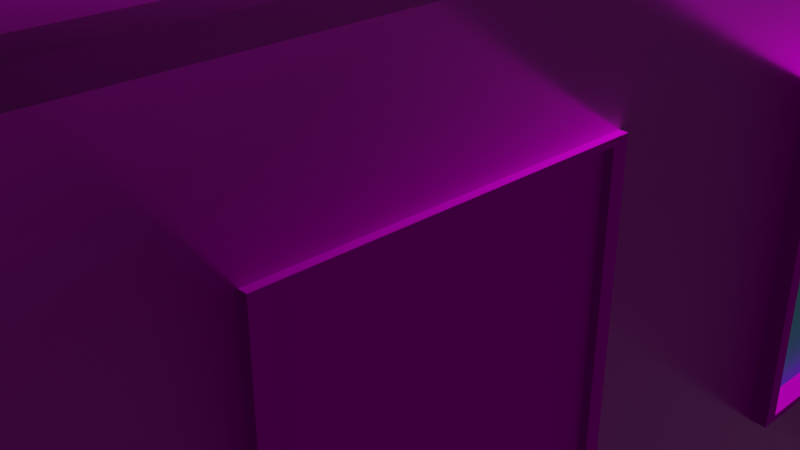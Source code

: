 # Source: trailer.blend  (saved by Blender 2.82.7; exported with 4.5.12 LTS)
import bpy
from mathutils import Matrix  # noqa: F401  (used for matrix-valued properties, if any)

bpy.ops.wm.read_factory_settings(use_empty=True)
scene = bpy.context.scene
scene.name = 'Scene'

# ---- collections
col_collection = bpy.data.collections.new('Collection'); scene.collection.children.link(col_collection)

# ---- images (referenced by path relative to the original .blend; pixels are not part of the script)
import os
ASSET_DIR = os.environ.get("B2B_ASSET_DIR", "")  # directory of the original .blend (textures are referenced by path, not embedded)
HERE = os.path.dirname(os.path.abspath(__file__))  # packed textures are extracted next to this script under _unpacked/

def load_image(name, relpath, width, height, colorspace="sRGB"):
    """Load a texture the original file referenced (path relative to the .blend, or extracted next to this script)."""
    p = next((c for c in (os.path.join(HERE, relpath), os.path.join(ASSET_DIR, relpath)) if relpath and os.path.exists(c)), "")
    if p:
        img = bpy.data.images.load(p, check_existing=True)
        img.name = name
    else:  # same state as the original file: an image datablock whose file is absent (Cycles renders it pink)
        img = bpy.data.images.new(name, width, height)
        img.source = "FILE"
        img.filepath = "//" + (relpath or name)
    img.colorspace_settings.name = colorspace
    return img
img_metal014_1k_color_jpg = load_image('Metal014_1K_Color.jpg', 'Textures/Metal014/Metal014_1K_Color.jpg', 1024, 1024, 'sRGB')
img_metal014_1k_metalness_jpg = load_image('Metal014_1K_Metalness.jpg', 'Textures/Metal014/Metal014_1K_Metalness.jpg', 1024, 1024, 'Non-Color')
img_metal014_1k_roughness_jpg = load_image('Metal014_1K_Roughness.jpg', 'Textures/Metal014/Metal014_1K_Roughness.jpg', 1024, 1024, 'Non-Color')
img_metal014_1k_normalgl_jpg = load_image('Metal014_1K_NormalGL.jpg', 'Textures/Metal014/Metal014_1K_NormalGL.jpg', 1024, 1024, 'Non-Color')
img_metal014_1k_displacement_jpg = load_image('Metal014_1K_Displacement.jpg', 'Textures/Metal014/Metal014_1K_Displacement.jpg', 1024, 1024, 'Non-Color')
img_wood060_1k_color_jpg = load_image('Wood060_1K_Color.jpg', 'Textures/Wood060/Wood060_1K_Color.jpg', 1024, 1024, 'sRGB')
img_wood060_1k_ambientocclusion_jpg = load_image('Wood060_1K_AmbientOcclusion.jpg', 'Textures/Wood060/Wood060_1K_AmbientOcclusion.jpg', 1024, 1024, 'sRGB')
img_wood060_1k_normalgl_jpg = load_image('Wood060_1K_NormalGL.jpg', 'Textures/Wood060/Wood060_1K_NormalGL.jpg', 1024, 1024, 'Non-Color')
img_wood060_1k_roughness_jpg = load_image('Wood060_1K_Roughness.jpg', 'Textures/Wood060/Wood060_1K_Roughness.jpg', 1024, 1024, 'Non-Color')
img_wood060_1k_displacement_jpg = load_image('Wood060_1K_Displacement.jpg', 'Textures/Wood060/Wood060_1K_Displacement.jpg', 1024, 1024, 'Non-Color')

# ---- materials (node trees are filled in below, after node groups)
mat_metal = bpy.data.materials.new('Metal')
mat_metal.alpha_threshold = 0.0
mat_metal.use_transparent_shadow = False
mat_metal.line_color = (0.0, 0.0, 0.0, 1.0)
mat_dark_metal = bpy.data.materials.new('Dark Metal')
mat_dark_metal.alpha_threshold = 0.0
mat_dark_metal.use_transparent_shadow = False
mat_dark_metal.line_color = (0.0, 0.0, 0.0, 1.0)
mat_wood = bpy.data.materials.new('Wood')
mat_wood.use_transparent_shadow = False
mat_glass = bpy.data.materials.new('Glass')
mat_glass.use_transparent_shadow = False
mat_rubber = bpy.data.materials.new('Rubber')
mat_rubber.use_transparent_shadow = False

# ---- material node trees
mat_metal.use_nodes = True; mat_metal.node_tree.nodes.clear()
_N = mat_metal.node_tree.nodes; _L = mat_metal.node_tree.links
n0 = _N.new('ShaderNodeBsdfPrincipled'); n0.name = 'Principled BSDF'; n0.location = (10, 300)
n0.distribution = 'GGX'
n0.subsurface_method = 'BURLEY'
n0.inputs[3].default_value = 1.45
n0.inputs[27].default_value = (0.0, 0.0, 0.0, 1.0)
n0.inputs[28].default_value = 1.0
n1 = _N.new('ShaderNodeTexImage'); n1.name = 'Image Texture'; n1.location = (-533, 484)
n1.image = img_metal014_1k_color_jpg
n2 = _N.new('ShaderNodeHueSaturation'); n2.name = 'Hue Saturation Value'; n2.location = (-211, 409)
n3 = _N.new('ShaderNodeTexImage'); n3.name = 'Image Texture.002'; n3.location = (-528, 209)
n3.image = img_metal014_1k_metalness_jpg
n4 = _N.new('ShaderNodeTexImage'); n4.name = 'Image Texture.001'; n4.location = (-531, -51)
n4.image = img_metal014_1k_roughness_jpg
n5 = _N.new('ShaderNodeNormalMap'); n5.name = 'Normal Map'; n5.location = (-213, -314)
n6 = _N.new('ShaderNodeTexImage'); n6.name = 'Image Texture.003'; n6.location = (-531, -327)
n6.image = img_metal014_1k_normalgl_jpg
n7 = _N.new('ShaderNodeOutputMaterial'); n7.name = 'Material Output'; n7.location = (856, 285)
n8 = _N.new('ShaderNodeTexImage'); n8.name = 'Image Texture.004'; n8.location = (280, 194)
n8.image = img_metal014_1k_displacement_jpg
n9 = _N.new('ShaderNodeDisplacement'); n9.name = 'Displacement'; n9.location = (598, 204)
n9.inputs[2].default_value = 1.0
_L.new(n0.outputs[0], n7.inputs[0])
_L.new(n1.outputs[0], n2.inputs[4])
_L.new(n2.outputs[0], n0.inputs[0])
_L.new(n4.outputs[0], n0.inputs[2])
_L.new(n3.outputs[0], n0.inputs[1])
_L.new(n6.outputs[0], n5.inputs[1])
_L.new(n5.outputs[0], n0.inputs[5])
_L.new(n8.outputs[0], n9.inputs[0])
_L.new(n9.outputs[0], n7.inputs[2])
n7.is_active_output = True
mat_dark_metal.use_nodes = True; mat_dark_metal.node_tree.nodes.clear()
_N = mat_dark_metal.node_tree.nodes; _L = mat_dark_metal.node_tree.links
n0 = _N.new('ShaderNodeBsdfPrincipled'); n0.name = 'Principled BSDF'; n0.location = (10, 300)
n0.distribution = 'GGX'
n0.subsurface_method = 'BURLEY'
n0.inputs[3].default_value = 1.45
n0.inputs[27].default_value = (0.0, 0.0, 0.0, 1.0)
n0.inputs[28].default_value = 1.0
n1 = _N.new('ShaderNodeTexImage'); n1.name = 'Image Texture.002'; n1.location = (-528, 209)
n1.image = img_metal014_1k_metalness_jpg
n2 = _N.new('ShaderNodeTexImage'); n2.name = 'Image Texture.001'; n2.location = (-531, -51)
n2.image = img_metal014_1k_roughness_jpg
n3 = _N.new('ShaderNodeNormalMap'); n3.name = 'Normal Map'; n3.location = (-213, -314)
n4 = _N.new('ShaderNodeTexImage'); n4.name = 'Image Texture.003'; n4.location = (-531, -327)
n4.image = img_metal014_1k_normalgl_jpg
n5 = _N.new('ShaderNodeOutputMaterial'); n5.name = 'Material Output'; n5.location = (856, 285)
n6 = _N.new('ShaderNodeTexImage'); n6.name = 'Image Texture.004'; n6.location = (280, 194)
n6.image = img_metal014_1k_displacement_jpg
n7 = _N.new('ShaderNodeDisplacement'); n7.name = 'Displacement'; n7.location = (598, 204)
n7.inputs[2].default_value = 1.0
n8 = _N.new('ShaderNodeTexImage'); n8.name = 'Image Texture'; n8.location = (-783, 487)
n8.image = img_metal014_1k_color_jpg
n9 = _N.new('ShaderNodeBrightContrast'); n9.name = 'Bright/Contrast'; n9.location = (-450, 467)
n9.inputs[1].default_value = -0.5
_L.new(n0.outputs[0], n5.inputs[0])
_L.new(n2.outputs[0], n0.inputs[2])
_L.new(n1.outputs[0], n0.inputs[1])
_L.new(n4.outputs[0], n3.inputs[1])
_L.new(n3.outputs[0], n0.inputs[5])
_L.new(n6.outputs[0], n7.inputs[0])
_L.new(n7.outputs[0], n5.inputs[2])
_L.new(n8.outputs[0], n9.inputs[0])
_L.new(n9.outputs[0], n0.inputs[0])
n5.is_active_output = True
mat_wood.use_nodes = True; mat_wood.node_tree.nodes.clear()
_N = mat_wood.node_tree.nodes; _L = mat_wood.node_tree.links
n0 = _N.new('ShaderNodeBsdfPrincipled'); n0.name = 'Principled BSDF'; n0.location = (10, 300)
n0.distribution = 'GGX'
n0.subsurface_method = 'BURLEY'
n0.inputs[3].default_value = 1.45
n0.inputs[13].default_value = 0.0
n0.inputs[27].default_value = (0.0, 0.0, 0.0, 1.0)
n0.inputs[28].default_value = 1.0
n1 = _N.new('ShaderNodeTexImage'); n1.name = 'Image Texture'; n1.location = (-570, 690)
n1.image = img_wood060_1k_color_jpg
n2 = _N.new('ShaderNodeTexImage'); n2.name = 'Image Texture.002'; n2.location = (-581, 424)
n2.image = img_wood060_1k_ambientocclusion_jpg
n3 = _N.new('ShaderNodeMix'); n3.name = 'Mix'; n3.location = (-250, 689)
n3.data_type = 'RGBA'
n3.blend_type = 'MULTIPLY'
n3.inputs[0].default_value = 0.25
n4 = _N.new('ShaderNodeTexImage'); n4.name = 'Image Texture.003'; n4.location = (-578, -139)
n4.image = img_wood060_1k_normalgl_jpg
n5 = _N.new('ShaderNodeNormalMap'); n5.name = 'Normal Map'; n5.location = (-275, -100)
n6 = _N.new('ShaderNodeOutputMaterial'); n6.name = 'Material Output'; n6.location = (795, 306)
n7 = _N.new('ShaderNodeTexImage'); n7.name = 'Image Texture.001'; n7.location = (-570, 149)
n7.image = img_wood060_1k_roughness_jpg
n8 = _N.new('ShaderNodeDisplacement'); n8.name = 'Displacement'; n8.location = (578, 218)
n8.inputs[2].default_value = 1.0
n9 = _N.new('ShaderNodeTexImage'); n9.name = 'Image Texture.004'; n9.location = (297, 229)
n9.image = img_wood060_1k_displacement_jpg
_L.new(n0.outputs[0], n6.inputs[0])
_L.new(n1.outputs[0], n3.inputs[6])
_L.new(n7.outputs[0], n0.inputs[2])
_L.new(n3.outputs[2], n0.inputs[0])
_L.new(n2.outputs[0], n3.inputs[7])
_L.new(n4.outputs[0], n5.inputs[1])
_L.new(n5.outputs[0], n0.inputs[5])
_L.new(n9.outputs[0], n8.inputs[0])
_L.new(n8.outputs[0], n6.inputs[2])
n6.is_active_output = True
mat_glass.use_nodes = True; mat_glass.node_tree.nodes.clear()
_N = mat_glass.node_tree.nodes; _L = mat_glass.node_tree.links
n0 = _N.new('ShaderNodeOutputMaterial'); n0.name = 'Material Output'; n0.location = (300, 300)
n1 = _N.new('ShaderNodeBsdfAnisotropic'); n1.name = 'Glossy BSDF'; n1.location = (47, 300)
n1.distribution = 'GGX'
n1.inputs[0].default_value = (0.2073, 0.6086, 0.8, 1.0)
_L.new(n1.outputs[0], n0.inputs[0])
n0.is_active_output = True
mat_rubber.use_nodes = True; mat_rubber.node_tree.nodes.clear()
_N = mat_rubber.node_tree.nodes; _L = mat_rubber.node_tree.links
n0 = _N.new('ShaderNodeOutputMaterial'); n0.name = 'Material Output'; n0.location = (300, 300)
n1 = _N.new('ShaderNodeBsdfAnisotropic'); n1.name = 'Glossy BSDF'; n1.location = (18, 332)
n1.distribution = 'GGX'
n1.inputs[0].default_value = (0.007286, 0.007286, 0.007286, 1.0)
_L.new(n1.outputs[0], n0.inputs[0])
n0.is_active_output = True

# ---- world
world_world = bpy.data.worlds.new('World'); scene.world = world_world
world_world.use_nodes = True; world_world.node_tree.nodes.clear()
_N = world_world.node_tree.nodes; _L = world_world.node_tree.links
n0 = _N.new('ShaderNodeOutputWorld'); n0.name = 'World Output'; n0.location = (300, 300)
n1 = _N.new('ShaderNodeBackground'); n1.name = 'Background'; n1.location = (10, 300)
n1.inputs[0].default_value = (0.05088, 0.05088, 0.05088, 1.0)
_L.new(n1.outputs[0], n0.inputs[0])
n0.is_active_output = True
world_world.color = (0.05088, 0.05088, 0.05088)
world_world.use_sun_shadow = False
world_world.sun_shadow_jitter_overblur = 0.0

# ---- cameras
cam_camera = bpy.data.cameras.new('Camera')
cam_camera.clip_end = 100.0
cam_camera.ortho_scale = 7.314

# ---- lights
light_light = bpy.data.lights.new('Light', 'POINT')
light_light.transmission_factor = 0.0
light_light.energy = 1000.0
light_light.shadow_soft_size = 0.1
light_light.shadow_maximum_resolution = 0.006
light_light.use_absolute_resolution = True

# ---- meshes
me_cube = bpy.data.meshes.new('Cube')
me_cube.from_pydata([(0.8607, 1.039, 0.8607), (1.0, 0.95, -0.8996), (-0.8607, 1.039, 0.8607), (-1.0, 1.0, -1.0), (-1.0, 0.0, -1.0), (1.0, -0.1639, 0.6433), (-0.95, 0.0, 1.0), (1.0, 0.0006167, -0.9479), (0.8607, 1.039, -0.5555), (-0.9, -1.0, -0.5948), (0.9, -1.0, -0.5948), (-0.8607, 1.039, -0.5555), (1.0, -0.1639, -0.6656), (-1.064, 0.0, -0.6448), (-1.0, -0.6687, -0.7963), (1.0, -0.5048, 0.6433), (-0.95, -0.6687, 1.0), (1.0, -0.6757, -0.7419), (-1.064, -0.6687, -0.6448), (1.0, -0.5048, -0.6656), (-0.95, 0.7303, 1.0), (1.0, 0.7407, -0.7415), (-1.0, 0.7303, -0.7963), (1.0, 0.6059, 0.5676), (1.0, 0.6059, -0.3124), (-1.064, 0.7303, -0.6448), (1.0, -0.95, -0.8115), (1.0, -0.8656, -0.8587), (-1.0, -0.8644, -0.9166), (-1.0, -1.0, -0.8408), (1.0, -0.719, 0.95), (1.0, -0.95, 0.719), (-0.95, -1.0, 0.7397), (-1.064, -0.719, 0.95), (-0.9, 0.9, 1.0), (1.0, 0.95, 0.95), (1.0, 0.95, -0.6948), (-1.064, 0.95, -0.6448), (1.0, 1.0, -0.6948), (1.0, 1.0, -1.0), (1.0, 0.7303, -0.7963), (0.95, 0.7303, 1.0), (0.95, 0.0, 1.0), (1.0, -0.6687, -0.7963), (1.0, 0.0, -1.0), (0.9, 0.9, 1.0), (0.95, -0.6687, 1.0), (1.0, -0.8644, -0.9166), (1.0, -1.0, -0.8408), (1.0, -0.95, -0.6948), (0.95, -1.0, 0.7397), (0.95, -0.7397, 1.0), (-1.064, 0.7303, 0.95), (-1.064, 0.95, 0.95), (1.0, 1.0, 1.0), (1.0, 0.7303, 1.0), (1.0, 0.0, 1.0), (-1.064, -0.6687, 0.95), (-1.064, 0.0, 0.95), (1.0, -1.0, -0.6948), (-1.064, -0.95, -0.6448), (1.0, -0.6687, 1.0), (1.0, -1.0, 0.7397), (1.0, -0.7397, 1.0), (-0.95, -0.7397, 1.0), (-1.064, -0.95, 0.719), (-1.0, 0.7303, 1.0), (-1.0, 1.0, 1.0), (-1.0, -0.6687, 1.0), (-1.0, 0.0, 1.0), (-1.0, 1.0, -0.6948), (-1.0, -0.6687, -0.6948), (-1.0, 0.0, -0.6948), (-1.0, 0.7303, -0.6948), (-1.0, -1.0, -0.6948), (-1.0, -0.7397, 1.0), (-1.0, -1.0, 0.7397), (-0.9, 0.7303, 1.0), (-0.95, 0.95, 1.0), (0.95, 0.95, 1.0), (0.9, 0.7303, 1.0), (0.9, 0.0, 1.0), (-0.9, -0.6687, 1.0), (-0.9, 0.0, 1.0), (0.95, -1.0, -0.6448), (-0.95, -1.0, -0.6448), (0.9, -0.6687, 1.0), (0.9, -1.0, 0.7397), (0.9, -0.7397, 1.0), (-0.9, -0.7397, 1.0), (-0.9, -1.0, 0.7397), (1.0, 0.1244, 0.5676), (1.0, 0.1244, -0.3124), (1.0, -0.6687, -0.6948), (1.0, -0.6687, 0.95), (1.019, -0.1798, 0.6274), (1.019, -0.1798, -0.6497), (1.019, -0.4889, -0.6497), (1.019, -0.4889, 0.6274), (1.019, -0.1639, 0.6433), (1.019, -0.1639, -0.6656), (1.019, -0.5048, -0.6656), (1.019, -0.5048, 0.6433), (0.9993, -0.1798, 0.6274), (0.9993, -0.1798, -0.6497), (0.9993, -0.4889, -0.6497), (0.9993, -0.4889, 0.6274), (1.0, 0.0, 0.95), (1.0, 0.0, -0.6948), (1.0, 0.7303, -0.6948), (1.0, 0.7303, 0.95), (1.04, 0.1415, 0.5505), (1.04, 0.1415, -0.2952), (1.04, 0.5888, -0.2952), (1.04, 0.5888, 0.5505), (1.04, 0.1244, 0.5676), (1.04, 0.1244, -0.3124), (1.04, 0.6059, -0.3124), (1.04, 0.6059, 0.5676), (0.9847, 0.1415, 0.5505), (0.9847, 0.1415, -0.2952), (0.9847, 0.5888, -0.2952), (0.9847, 0.5888, 0.5505), (-1.047, -0.543, -1.085), (1.052, -0.543, -1.085), (-1.047, -0.545, -1.131), (1.052, -0.545, -1.131), (-1.047, -0.5507, -1.176), (1.052, -0.5507, -1.176), (-1.047, -0.56, -1.216), (1.052, -0.56, -1.216), (-1.047, -0.5725, -1.252), (1.052, -0.5725, -1.252), (-1.047, -0.5877, -1.282), (1.052, -0.5877, -1.282), (-1.047, -0.6051, -1.304), (1.052, -0.6051, -1.304), (-1.047, -0.624, -1.317), (1.052, -0.624, -1.317), (-1.047, -0.6436, -1.322), (1.052, -0.6436, -1.322), (-1.047, -0.6633, -1.317), (1.052, -0.6633, -1.317), (-1.047, -0.6821, -1.304), (1.052, -0.6821, -1.304), (-1.047, -0.6995, -1.282), (1.052, -0.6995, -1.282), (-1.047, -0.7148, -1.252), (1.052, -0.7148, -1.252), (-1.047, -0.7273, -1.216), (1.052, -0.7273, -1.216), (-1.047, -0.7366, -1.176), (1.052, -0.7366, -1.176), (-1.047, -0.7423, -1.131), (1.052, -0.7423, -1.131), (-1.047, -0.7442, -1.085), (1.052, -0.7442, -1.085), (-1.047, -0.7423, -1.039), (1.052, -0.7423, -1.039), (-1.047, -0.7366, -0.9945), (1.052, -0.7366, -0.9945), (-1.047, -0.7273, -0.9536), (1.052, -0.7273, -0.9536), (-1.047, -0.7148, -0.9178), (1.052, -0.7148, -0.9178), (-1.047, -0.6995, -0.8884), (1.052, -0.6995, -0.8884), (-1.047, -0.6821, -0.8665), (1.052, -0.6821, -0.8665), (-1.047, -0.6633, -0.8531), (1.052, -0.6633, -0.8531), (-1.047, -0.6436, -0.8485), (1.052, -0.6436, -0.8485), (-1.047, -0.624, -0.8531), (1.052, -0.624, -0.8531), (-1.047, -0.6051, -0.8665), (1.052, -0.6051, -0.8665), (-1.047, -0.5877, -0.8884), (1.052, -0.5877, -0.8884), (-1.047, -0.5725, -0.9178), (1.052, -0.5725, -0.9178), (-1.047, -0.56, -0.9536), (1.052, -0.56, -0.9536), (-1.047, -0.5507, -0.9945), (1.052, -0.5507, -0.9945), (-1.047, -0.545, -1.039), (1.052, -0.545, -1.039), (-1.047, -0.5281, -1.085), (-1.047, -0.5303, -1.138), (1.052, -0.5303, -1.138), (1.052, -0.5281, -1.085), (-1.047, -0.5369, -1.189), (1.052, -0.5369, -1.189), (-1.047, -0.5476, -1.236), (1.052, -0.5476, -1.236), (-1.047, -0.5619, -1.277), (1.052, -0.5619, -1.277), (-1.047, -0.5794, -1.311), (1.052, -0.5794, -1.311), (-1.047, -0.5994, -1.336), (1.052, -0.5994, -1.336), (-1.047, -0.6211, -1.351), (1.052, -0.6211, -1.351), (-1.047, -0.6436, -1.357), (1.052, -0.6436, -1.357), (-1.047, -0.6662, -1.351), (1.052, -0.6662, -1.351), (-1.047, -0.6878, -1.336), (1.052, -0.6878, -1.336), (-1.047, -0.7078, -1.311), (1.052, -0.7078, -1.311), (-1.047, -0.7253, -1.277), (1.052, -0.7253, -1.277), (-1.047, -0.7397, -1.236), (1.052, -0.7397, -1.236), (-1.047, -0.7504, -1.189), (1.052, -0.7504, -1.189), (-1.047, -0.7569, -1.138), (1.052, -0.7569, -1.138), (-1.047, -0.7592, -1.085), (1.052, -0.7592, -1.085), (-1.047, -0.7569, -1.032), (1.052, -0.7569, -1.032), (-1.047, -0.7504, -0.9811), (1.052, -0.7504, -0.9811), (-1.047, -0.7397, -0.9341), (1.052, -0.7397, -0.9341), (-1.047, -0.7253, -0.893), (1.052, -0.7253, -0.893), (-1.047, -0.7078, -0.8592), (1.052, -0.7078, -0.8592), (-1.047, -0.6878, -0.8341), (1.052, -0.6878, -0.8341), (-1.047, -0.6662, -0.8186), (1.052, -0.6662, -0.8186), (-1.047, -0.6436, -0.8134), (1.052, -0.6436, -0.8134), (-1.047, -0.6211, -0.8186), (1.052, -0.6211, -0.8186), (-1.047, -0.5994, -0.8341), (1.052, -0.5994, -0.8341), (-1.047, -0.5794, -0.8592), (1.052, -0.5794, -0.8592), (-1.047, -0.5619, -0.893), (1.052, -0.5619, -0.893), (-1.047, -0.5476, -0.9341), (1.052, -0.5476, -0.9341), (-1.047, -0.5369, -0.9811), (1.052, -0.5369, -0.9811), (-1.047, -0.5303, -1.032), (1.052, -0.5303, -1.032), (1.009, -0.545, -1.131), (1.009, -0.543, -1.085), (1.009, -0.5507, -1.176), (1.009, -0.56, -1.216), (1.009, -0.5725, -1.252), (1.009, -0.5877, -1.282), (1.009, -0.6051, -1.304), (1.009, -0.624, -1.317), (1.009, -0.6436, -1.322), (1.009, -0.6633, -1.317), (1.009, -0.6821, -1.304), (1.009, -0.6995, -1.282), (1.009, -0.7148, -1.252), (1.009, -0.7273, -1.216), (1.009, -0.7366, -1.176), (1.009, -0.7423, -1.131), (1.009, -0.7442, -1.085), (1.009, -0.7423, -1.039), (1.009, -0.7366, -0.9945), (1.009, -0.7273, -0.9536), (1.009, -0.7148, -0.9178), (1.009, -0.6995, -0.8884), (1.009, -0.6821, -0.8665), (1.009, -0.6633, -0.8531), (1.009, -0.6436, -0.8485), (1.009, -0.624, -0.8531), (1.009, -0.6051, -0.8665), (1.009, -0.5877, -0.8884), (1.009, -0.5725, -0.9178), (1.009, -0.56, -0.9536), (1.009, -0.5507, -0.9945), (1.009, -0.545, -1.039), (-1.005, -0.543, -1.085), (-1.005, -0.545, -1.131), (-1.005, -0.5507, -1.176), (-1.005, -0.56, -1.216), (-1.005, -0.5725, -1.252), (-1.005, -0.5877, -1.282), (-1.005, -0.6051, -1.304), (-1.005, -0.624, -1.317), (-1.005, -0.6436, -1.322), (-1.005, -0.6633, -1.317), (-1.005, -0.6821, -1.304), (-1.005, -0.6995, -1.282), (-1.005, -0.7148, -1.252), (-1.005, -0.7273, -1.216), (-1.005, -0.7366, -1.176), (-1.005, -0.7423, -1.131), (-1.005, -0.7442, -1.085), (-1.005, -0.7423, -1.039), (-1.005, -0.7366, -0.9945), (-1.005, -0.7273, -0.9536), (-1.005, -0.7148, -0.9178), (-1.005, -0.6995, -0.8884), (-1.005, -0.6821, -0.8665), (-1.005, -0.6633, -0.8531), (-1.005, -0.6436, -0.8485), (-1.005, -0.624, -0.8531), (-1.005, -0.6051, -0.8665), (-1.005, -0.5877, -0.8884), (-1.005, -0.5725, -0.9178), (-1.005, -0.56, -0.9536), (-1.005, -0.5507, -0.9945), (-1.005, -0.545, -1.039), (-1.047, 0.8298, -1.085), (1.052, 0.8298, -1.085), (-1.047, 0.8279, -1.131), (1.052, 0.8279, -1.131), (-1.047, 0.8221, -1.176), (1.052, 0.8221, -1.176), (-1.047, 0.8128, -1.216), (1.052, 0.8128, -1.216), (-1.047, 0.8003, -1.252), (1.052, 0.8003, -1.252), (-1.047, 0.7851, -1.282), (1.052, 0.7851, -1.282), (-1.047, 0.7677, -1.304), (1.052, 0.7677, -1.304), (-1.047, 0.7488, -1.317), (1.052, 0.7488, -1.317), (-1.047, 0.7292, -1.322), (1.052, 0.7292, -1.322), (-1.047, 0.7096, -1.317), (1.052, 0.7096, -1.317), (-1.047, 0.6907, -1.304), (1.052, 0.6907, -1.304), (-1.047, 0.6733, -1.282), (1.052, 0.6733, -1.282), (-1.047, 0.6581, -1.252), (1.052, 0.6581, -1.252), (-1.047, 0.6456, -1.216), (1.052, 0.6456, -1.216), (-1.047, 0.6363, -1.176), (1.052, 0.6363, -1.176), (-1.047, 0.6305, -1.131), (1.052, 0.6305, -1.131), (-1.047, 0.6286, -1.085), (1.052, 0.6286, -1.085), (-1.047, 0.6305, -1.039), (1.052, 0.6305, -1.039), (-1.047, 0.6363, -0.9945), (1.052, 0.6363, -0.9945), (-1.047, 0.6456, -0.9536), (1.052, 0.6456, -0.9536), (-1.047, 0.6581, -0.9178), (1.052, 0.6581, -0.9178), (-1.047, 0.6733, -0.8884), (1.052, 0.6733, -0.8884), (-1.047, 0.6907, -0.8665), (1.052, 0.6907, -0.8665), (-1.047, 0.7096, -0.8531), (1.052, 0.7096, -0.8531), (-1.047, 0.7292, -0.8485), (1.052, 0.7292, -0.8485), (-1.047, 0.7488, -0.8531), (1.052, 0.7488, -0.8531), (-1.047, 0.7677, -0.8665), (1.052, 0.7677, -0.8665), (-1.047, 0.7851, -0.8884), (1.052, 0.7851, -0.8884), (-1.047, 0.8003, -0.9178), (1.052, 0.8003, -0.9178), (-1.047, 0.8128, -0.9536), (1.052, 0.8128, -0.9536), (-1.047, 0.8221, -0.9945), (1.052, 0.8221, -0.9945), (-1.047, 0.8279, -1.039), (1.052, 0.8279, -1.039), (-1.047, 0.8447, -1.085), (-1.047, 0.8425, -1.138), (1.052, 0.8425, -1.138), (1.052, 0.8447, -1.085), (-1.047, 0.8359, -1.189), (1.052, 0.8359, -1.189), (-1.047, 0.8253, -1.236), (1.052, 0.8253, -1.236), (-1.047, 0.8109, -1.277), (1.052, 0.8109, -1.277), (-1.047, 0.7934, -1.311), (1.052, 0.7934, -1.311), (-1.047, 0.7734, -1.336), (1.052, 0.7734, -1.336), (-1.047, 0.7517, -1.351), (1.052, 0.7517, -1.351), (-1.047, 0.7292, -1.357), (1.052, 0.7292, -1.357), (-1.047, 0.7067, -1.351), (1.052, 0.7067, -1.351), (-1.047, 0.685, -1.336), (1.052, 0.685, -1.336), (-1.047, 0.665, -1.311), (1.052, 0.665, -1.311), (-1.047, 0.6475, -1.277), (1.052, 0.6475, -1.277), (-1.047, 0.6331, -1.236), (1.052, 0.6331, -1.236), (-1.047, 0.6225, -1.189), (1.052, 0.6225, -1.189), (-1.047, 0.6159, -1.138), (1.052, 0.6159, -1.138), (-1.047, 0.6137, -1.085), (1.052, 0.6137, -1.085), (-1.047, 0.6159, -1.032), (1.052, 0.6159, -1.032), (-1.047, 0.6225, -0.9811), (1.052, 0.6225, -0.9811), (-1.047, 0.6331, -0.9341), (1.052, 0.6331, -0.9341), (-1.047, 0.6475, -0.893), (1.052, 0.6475, -0.893), (-1.047, 0.665, -0.8592), (1.052, 0.665, -0.8592), (-1.047, 0.685, -0.8341), (1.052, 0.685, -0.8341), (-1.047, 0.7067, -0.8186), (1.052, 0.7067, -0.8186), (-1.047, 0.7292, -0.8134), (1.052, 0.7292, -0.8134), (-1.047, 0.7517, -0.8186), (1.052, 0.7517, -0.8186), (-1.047, 0.7734, -0.8341), (1.052, 0.7734, -0.8341), (-1.047, 0.7934, -0.8592), (1.052, 0.7934, -0.8592), (-1.047, 0.8109, -0.893), (1.052, 0.8109, -0.893), (-1.047, 0.8253, -0.9341), (1.052, 0.8253, -0.9341), (-1.047, 0.8359, -0.9811), (1.052, 0.8359, -0.9811), (-1.047, 0.8425, -1.032), (1.052, 0.8425, -1.032), (1.009, 0.8279, -1.131), (1.009, 0.8298, -1.085), (1.009, 0.8221, -1.176), (1.009, 0.8128, -1.216), (1.009, 0.8003, -1.252), (1.009, 0.7851, -1.282), (1.009, 0.7677, -1.304), (1.009, 0.7488, -1.317), (1.009, 0.7292, -1.322), (1.009, 0.7096, -1.317), (1.009, 0.6907, -1.304), (1.009, 0.6733, -1.282), (1.009, 0.6581, -1.252), (1.009, 0.6456, -1.216), (1.009, 0.6363, -1.176), (1.009, 0.6305, -1.131), (1.009, 0.6286, -1.085), (1.009, 0.6305, -1.039), (1.009, 0.6363, -0.9945), (1.009, 0.6456, -0.9536), (1.009, 0.6581, -0.9178), (1.009, 0.6733, -0.8884), (1.009, 0.6907, -0.8665), (1.009, 0.7096, -0.8531), (1.009, 0.7292, -0.8485), (1.009, 0.7488, -0.8531), (1.009, 0.7677, -0.8665), (1.009, 0.7851, -0.8884), (1.009, 0.8003, -0.9178), (1.009, 0.8128, -0.9536), (1.009, 0.8221, -0.9945), (1.009, 0.8279, -1.039), (-1.005, 0.8298, -1.085), (-1.005, 0.8279, -1.131), (-1.005, 0.8221, -1.176), (-1.005, 0.8128, -1.216), (-1.005, 0.8003, -1.252), (-1.005, 0.7851, -1.282), (-1.005, 0.7677, -1.304), (-1.005, 0.7488, -1.317), (-1.005, 0.7292, -1.322), (-1.005, 0.7096, -1.317), (-1.005, 0.6907, -1.304), (-1.005, 0.6733, -1.282), (-1.005, 0.6581, -1.252), (-1.005, 0.6456, -1.216), (-1.005, 0.6363, -1.176), (-1.005, 0.6305, -1.131), (-1.005, 0.6286, -1.085), (-1.005, 0.6305, -1.039), (-1.005, 0.6363, -0.9945), (-1.005, 0.6456, -0.9536), (-1.005, 0.6581, -0.9178), (-1.005, 0.6733, -0.8884), (-1.005, 0.6907, -0.8665), (-1.005, 0.7096, -0.8531), (-1.005, 0.7292, -0.8485), (-1.005, 0.7488, -0.8531), (-1.005, 0.7677, -0.8665), (-1.005, 0.7851, -0.8884), (-1.005, 0.8003, -0.9178), (-1.005, 0.8128, -0.9536), (-1.005, 0.8221, -0.9945), (-1.005, 0.8279, -1.039), (0.0, 1.101, -0.7195), (0.0, 0.9885, -0.7195), (0.0135, 1.101, -0.7208), (0.0135, 0.9885, -0.7208), (0.02647, 1.101, -0.7245), (0.02647, 0.9885, -0.7245), (0.03843, 1.101, -0.7307), (0.03843, 0.9885, -0.7307), (0.04892, 1.101, -0.739), (0.04892, 0.9885, -0.739), (0.05752, 1.101, -0.749), (0.05752, 0.9885, -0.749), (0.06391, 1.101, -0.7605), (0.06391, 0.9885, -0.7605), (0.06785, 1.101, -0.773), (0.06785, 0.9885, -0.773), (0.06918, 1.101, -0.786), (0.06918, 0.9885, -0.786), (0.06785, 1.101, -0.799), (0.06785, 0.9885, -0.799), (0.06391, 1.101, -0.8115), (0.06391, 0.9885, -0.8115), (0.05752, 1.101, -0.823), (0.05752, 0.9885, -0.823), (0.04892, 1.101, -0.833), (0.04892, 0.9885, -0.833), (0.03843, 1.101, -0.8413), (0.03843, 0.9885, -0.8413), (0.02647, 1.101, -0.8475), (0.02647, 0.9885, -0.8475), (0.0135, 1.101, -0.8513), (0.0135, 0.9885, -0.8513), (-2.254e-08, 1.101, -0.8525), (-2.254e-08, 0.9885, -0.8525), (-0.0135, 1.101, -0.8513), (-0.0135, 0.9885, -0.8513), (-0.02647, 1.101, -0.8475), (-0.02647, 0.9885, -0.8475), (-0.03843, 1.101, -0.8413), (-0.03843, 0.9885, -0.8413), (-0.04892, 1.101, -0.833), (-0.04892, 0.9885, -0.833), (-0.05752, 1.101, -0.823), (-0.05752, 0.9885, -0.823), (-0.06392, 1.101, -0.8115), (-0.06392, 0.9885, -0.8115), (-0.06785, 1.101, -0.799), (-0.06785, 0.9885, -0.799), (-0.06918, 1.101, -0.786), (-0.06918, 0.9885, -0.786), (-0.06785, 1.101, -0.773), (-0.06785, 0.9885, -0.773), (-0.06391, 1.101, -0.7605), (-0.06391, 0.9885, -0.7605), (-0.05752, 1.101, -0.749), (-0.05752, 0.9885, -0.749), (-0.04892, 1.101, -0.739), (-0.04892, 0.9885, -0.739), (-0.03843, 1.101, -0.7307), (-0.03843, 0.9885, -0.7307), (-0.02647, 1.101, -0.7245), (-0.02647, 0.9885, -0.7245), (-0.0135, 1.101, -0.7208), (-0.0135, 0.9885, -0.7208)], [], [(93, 94, 30, 31, 49), (86, 82, 89, 88), (25, 52, 53, 37), (17, 93, 49, 26, 27), (60, 65, 33, 57, 18), (11, 2, 0, 8), (92, 24, 117, 116), (22, 40, 44, 4), (18, 57, 58, 13), (80, 77, 83, 81), (14, 71, 72, 4), (21, 109, 108, 7), (3, 70, 38, 39), (28, 29, 74, 71, 14), (22, 73, 70, 3), (14, 43, 47, 28), (7, 108, 93, 17), (15, 19, 101, 102), (4, 44, 43, 14), (81, 83, 82, 86), (4, 72, 73, 22), (1, 36, 109, 21), (45, 34, 77, 80), (3, 39, 40, 22), (36, 35, 110, 109), (13, 58, 52, 25), (28, 47, 48, 29), (48, 59, 74, 29), (88, 89, 90, 87), (10, 87, 90, 9), (0, 2, 67, 54), (8, 0, 54, 38), (2, 11, 70, 67), (11, 8, 38, 70), (36, 1, 39, 38), (1, 21, 40, 39), (107, 110, 55, 56), (7, 17, 43, 44), (35, 36, 38, 54), (94, 107, 56, 61), (21, 7, 44, 40), (110, 35, 54, 55), (27, 26, 48, 47), (26, 49, 59, 48), (17, 27, 47, 43), (31, 30, 63, 62), (49, 31, 62, 59), (30, 94, 61, 63), (20, 78, 67, 66), (78, 79, 54, 67), (41, 42, 56, 55), (16, 6, 69, 68), (84, 85, 74, 59), (42, 46, 61, 56), (6, 20, 66, 69), (79, 41, 55, 54), (51, 50, 62, 63), (32, 64, 75, 76), (50, 84, 59, 62), (85, 32, 76, 74), (46, 51, 63, 61), (64, 16, 68, 75), (53, 52, 66, 67), (58, 57, 68, 69), (37, 53, 67, 70), (18, 13, 72, 71), (25, 37, 70, 73), (60, 18, 71, 74), (52, 58, 69, 66), (13, 25, 73, 72), (33, 65, 76, 75), (65, 60, 74, 76), (57, 33, 75, 68), (77, 34, 78, 20), (34, 45, 79, 78), (80, 81, 42, 41), (82, 83, 6, 16), (10, 9, 85, 84), (81, 86, 46, 42), (83, 77, 20, 6), (45, 80, 41, 79), (88, 87, 50, 51), (90, 89, 64, 32), (87, 10, 84, 50), (9, 90, 32, 85), (86, 88, 51, 46), (89, 82, 16, 64), (5, 12, 108, 107), (12, 19, 93, 108), (19, 15, 94, 93), (15, 5, 107, 94), (97, 96, 104, 105), (12, 5, 99, 100), (5, 15, 102, 99), (19, 12, 100, 101), (95, 96, 100, 99), (96, 97, 101, 100), (97, 98, 102, 101), (98, 95, 99, 102), (104, 103, 106, 105), (98, 97, 105, 106), (96, 95, 103, 104), (95, 98, 106, 103), (92, 91, 107, 108), (24, 92, 108, 109), (23, 24, 109, 110), (91, 23, 110, 107), (114, 111, 119, 122), (24, 23, 118, 117), (91, 92, 116, 115), (23, 91, 115, 118), (112, 111, 115, 116), (113, 112, 116, 117), (114, 113, 117, 118), (111, 114, 118, 115), (121, 122, 119, 120), (112, 113, 121, 120), (113, 114, 122, 121), (111, 112, 120, 119), (187, 190, 189, 188), (188, 189, 192, 191), (191, 192, 194, 193), (193, 194, 196, 195), (195, 196, 198, 197), (197, 198, 200, 199), (199, 200, 202, 201), (201, 202, 204, 203), (203, 204, 206, 205), (205, 206, 208, 207), (207, 208, 210, 209), (209, 210, 212, 211), (211, 212, 214, 213), (213, 214, 216, 215), (215, 216, 218, 217), (217, 218, 220, 219), (219, 220, 222, 221), (221, 222, 224, 223), (223, 224, 226, 225), (225, 226, 228, 227), (227, 228, 230, 229), (229, 230, 232, 231), (231, 232, 234, 233), (233, 234, 236, 235), (235, 236, 238, 237), (237, 238, 240, 239), (239, 240, 242, 241), (241, 242, 244, 243), (243, 244, 246, 245), (245, 246, 248, 247), (186, 184, 281, 282), (247, 248, 250, 249), (249, 250, 190, 187), (157, 159, 301, 300), (125, 123, 187, 188), (124, 126, 189, 190), (127, 125, 188, 191), (126, 128, 192, 189), (129, 127, 191, 193), (128, 130, 194, 192), (131, 129, 193, 195), (130, 132, 196, 194), (133, 131, 195, 197), (132, 134, 198, 196), (135, 133, 197, 199), (134, 136, 200, 198), (137, 135, 199, 201), (136, 138, 202, 200), (139, 137, 201, 203), (138, 140, 204, 202), (141, 139, 203, 205), (140, 142, 206, 204), (143, 141, 205, 207), (142, 144, 208, 206), (145, 143, 207, 209), (144, 146, 210, 208), (147, 145, 209, 211), (146, 148, 212, 210), (149, 147, 211, 213), (148, 150, 214, 212), (151, 149, 213, 215), (150, 152, 216, 214), (153, 151, 215, 217), (152, 154, 218, 216), (155, 153, 217, 219), (154, 156, 220, 218), (157, 155, 219, 221), (156, 158, 222, 220), (159, 157, 221, 223), (158, 160, 224, 222), (161, 159, 223, 225), (160, 162, 226, 224), (163, 161, 225, 227), (162, 164, 228, 226), (165, 163, 227, 229), (164, 166, 230, 228), (167, 165, 229, 231), (166, 168, 232, 230), (169, 167, 231, 233), (168, 170, 234, 232), (171, 169, 233, 235), (170, 172, 236, 234), (173, 171, 235, 237), (172, 174, 238, 236), (175, 173, 237, 239), (174, 176, 240, 238), (177, 175, 239, 241), (176, 178, 242, 240), (179, 177, 241, 243), (178, 180, 244, 242), (181, 179, 243, 245), (180, 182, 246, 244), (183, 181, 245, 247), (182, 184, 248, 246), (185, 183, 247, 249), (184, 186, 250, 248), (123, 185, 249, 187), (186, 124, 190, 250), (251, 252, 282, 281, 280, 279, 278, 277, 276, 275, 274, 273, 272, 271, 270, 269, 268, 267, 266, 265, 264, 263, 262, 261, 260, 259, 258, 257, 256, 255, 254, 253), (146, 144, 261, 262), (160, 158, 268, 269), (174, 172, 275, 276), (134, 132, 255, 256), (124, 186, 282, 252), (148, 146, 262, 263), (162, 160, 269, 270), (176, 174, 276, 277), (136, 134, 256, 257), (150, 148, 263, 264), (164, 162, 270, 271), (178, 176, 277, 278), (138, 136, 257, 258), (152, 150, 264, 265), (166, 164, 271, 272), (126, 124, 252, 251), (180, 178, 278, 279), (140, 138, 258, 259), (154, 152, 265, 266), (168, 166, 272, 273), (128, 126, 251, 253), (182, 180, 279, 280), (142, 140, 259, 260), (156, 154, 266, 267), (170, 168, 273, 274), (130, 128, 253, 254), (184, 182, 280, 281), (144, 142, 260, 261), (158, 156, 267, 268), (172, 170, 274, 275), (132, 130, 254, 255), (283, 284, 285, 286, 287, 288, 289, 290, 291, 292, 293, 294, 295, 296, 297, 298, 299, 300, 301, 302, 303, 304, 305, 306, 307, 308, 309, 310, 311, 312, 313, 314), (171, 173, 308, 307), (131, 133, 288, 287), (185, 123, 283, 314), (145, 147, 295, 294), (159, 161, 302, 301), (173, 175, 309, 308), (133, 135, 289, 288), (147, 149, 296, 295), (161, 163, 303, 302), (175, 177, 310, 309), (135, 137, 290, 289), (149, 151, 297, 296), (163, 165, 304, 303), (123, 125, 284, 283), (177, 179, 311, 310), (137, 139, 291, 290), (151, 153, 298, 297), (165, 167, 305, 304), (125, 127, 285, 284), (179, 181, 312, 311), (139, 141, 292, 291), (153, 155, 299, 298), (167, 169, 306, 305), (127, 129, 286, 285), (181, 183, 313, 312), (141, 143, 293, 292), (155, 157, 300, 299), (169, 171, 307, 306), (129, 131, 287, 286), (183, 185, 314, 313), (143, 145, 294, 293), (379, 382, 381, 380), (380, 381, 384, 383), (383, 384, 386, 385), (385, 386, 388, 387), (387, 388, 390, 389), (389, 390, 392, 391), (391, 392, 394, 393), (393, 394, 396, 395), (395, 396, 398, 397), (397, 398, 400, 399), (399, 400, 402, 401), (401, 402, 404, 403), (403, 404, 406, 405), (405, 406, 408, 407), (407, 408, 410, 409), (409, 410, 412, 411), (411, 412, 414, 413), (413, 414, 416, 415), (415, 416, 418, 417), (417, 418, 420, 419), (419, 420, 422, 421), (421, 422, 424, 423), (423, 424, 426, 425), (425, 426, 428, 427), (427, 428, 430, 429), (429, 430, 432, 431), (431, 432, 434, 433), (433, 434, 436, 435), (435, 436, 438, 437), (437, 438, 440, 439), (378, 376, 473, 474), (439, 440, 442, 441), (441, 442, 382, 379), (349, 351, 493, 492), (317, 315, 379, 380), (316, 318, 381, 382), (319, 317, 380, 383), (318, 320, 384, 381), (321, 319, 383, 385), (320, 322, 386, 384), (323, 321, 385, 387), (322, 324, 388, 386), (325, 323, 387, 389), (324, 326, 390, 388), (327, 325, 389, 391), (326, 328, 392, 390), (329, 327, 391, 393), (328, 330, 394, 392), (331, 329, 393, 395), (330, 332, 396, 394), (333, 331, 395, 397), (332, 334, 398, 396), (335, 333, 397, 399), (334, 336, 400, 398), (337, 335, 399, 401), (336, 338, 402, 400), (339, 337, 401, 403), (338, 340, 404, 402), (341, 339, 403, 405), (340, 342, 406, 404), (343, 341, 405, 407), (342, 344, 408, 406), (345, 343, 407, 409), (344, 346, 410, 408), (347, 345, 409, 411), (346, 348, 412, 410), (349, 347, 411, 413), (348, 350, 414, 412), (351, 349, 413, 415), (350, 352, 416, 414), (353, 351, 415, 417), (352, 354, 418, 416), (355, 353, 417, 419), (354, 356, 420, 418), (357, 355, 419, 421), (356, 358, 422, 420), (359, 357, 421, 423), (358, 360, 424, 422), (361, 359, 423, 425), (360, 362, 426, 424), (363, 361, 425, 427), (362, 364, 428, 426), (365, 363, 427, 429), (364, 366, 430, 428), (367, 365, 429, 431), (366, 368, 432, 430), (369, 367, 431, 433), (368, 370, 434, 432), (371, 369, 433, 435), (370, 372, 436, 434), (373, 371, 435, 437), (372, 374, 438, 436), (375, 373, 437, 439), (374, 376, 440, 438), (377, 375, 439, 441), (376, 378, 442, 440), (315, 377, 441, 379), (378, 316, 382, 442), (443, 444, 474, 473, 472, 471, 470, 469, 468, 467, 466, 465, 464, 463, 462, 461, 460, 459, 458, 457, 456, 455, 454, 453, 452, 451, 450, 449, 448, 447, 446, 445), (338, 336, 453, 454), (352, 350, 460, 461), (366, 364, 467, 468), (326, 324, 447, 448), (316, 378, 474, 444), (340, 338, 454, 455), (354, 352, 461, 462), (368, 366, 468, 469), (328, 326, 448, 449), (342, 340, 455, 456), (356, 354, 462, 463), (370, 368, 469, 470), (330, 328, 449, 450), (344, 342, 456, 457), (358, 356, 463, 464), (318, 316, 444, 443), (372, 370, 470, 471), (332, 330, 450, 451), (346, 344, 457, 458), (360, 358, 464, 465), (320, 318, 443, 445), (374, 372, 471, 472), (334, 332, 451, 452), (348, 346, 458, 459), (362, 360, 465, 466), (322, 320, 445, 446), (376, 374, 472, 473), (336, 334, 452, 453), (350, 348, 459, 460), (364, 362, 466, 467), (324, 322, 446, 447), (475, 476, 477, 478, 479, 480, 481, 482, 483, 484, 485, 486, 487, 488, 489, 490, 491, 492, 493, 494, 495, 496, 497, 498, 499, 500, 501, 502, 503, 504, 505, 506), (363, 365, 500, 499), (323, 325, 480, 479), (377, 315, 475, 506), (337, 339, 487, 486), (351, 353, 494, 493), (365, 367, 501, 500), (325, 327, 481, 480), (339, 341, 488, 487), (353, 355, 495, 494), (367, 369, 502, 501), (327, 329, 482, 481), (341, 343, 489, 488), (355, 357, 496, 495), (315, 317, 476, 475), (369, 371, 503, 502), (329, 331, 483, 482), (343, 345, 490, 489), (357, 359, 497, 496), (317, 319, 477, 476), (371, 373, 504, 503), (331, 333, 484, 483), (345, 347, 491, 490), (359, 361, 498, 497), (319, 321, 478, 477), (373, 375, 505, 504), (333, 335, 485, 484), (347, 349, 492, 491), (361, 363, 499, 498), (321, 323, 479, 478), (375, 377, 506, 505), (335, 337, 486, 485), (507, 508, 510, 509), (509, 510, 512, 511), (511, 512, 514, 513), (513, 514, 516, 515), (515, 516, 518, 517), (517, 518, 520, 519), (519, 520, 522, 521), (521, 522, 524, 523), (523, 524, 526, 525), (525, 526, 528, 527), (527, 528, 530, 529), (529, 530, 532, 531), (531, 532, 534, 533), (533, 534, 536, 535), (535, 536, 538, 537), (537, 538, 540, 539), (539, 540, 542, 541), (541, 542, 544, 543), (543, 544, 546, 545), (545, 546, 548, 547), (547, 548, 550, 549), (549, 550, 552, 551), (551, 552, 554, 553), (553, 554, 556, 555), (555, 556, 558, 557), (557, 558, 560, 559), (559, 560, 562, 561), (561, 562, 564, 563), (563, 564, 566, 565), (565, 566, 568, 567), (510, 508, 570, 568, 566, 564, 562, 560, 558, 556, 554, 552, 550, 548, 546, 544, 542, 540, 538, 536, 534, 532, 530, 528, 526, 524, 522, 520, 518, 516, 514, 512), (567, 568, 570, 569), (569, 570, 508, 507), (507, 509, 511, 513, 515, 517, 519, 521, 523, 525, 527, 529, 531, 533, 535, 537, 539, 541, 543, 545, 547, 549, 551, 553, 555, 557, 559, 561, 563, 565, 567, 569)])
me_cube.polygons.foreach_set('material_index', [0, 0, 0, 0, 0, 0, 2, 1, 0, 0, 1, 0, 1, 1, 1, 0, 0, 2, 1, 0, 1, 0, 0, 1, 0, 0, 1, 1, 0, 0, 1, 1, 1, 1, 1, 1, 1, 1, 1, 1, 1, 1, 1, 1, 1, 1, 1, 1, 1, 1, 1, 1, 1, 1, 1, 1, 1, 1, 1, 1, 1, 1, 1, 1, 1, 1, 1, 1, 1, 1, 1, 1, 1, 1, 1, 1, 1, 1, 1, 1, 1, 1, 1, 1, 1, 1, 1, 0, 0, 0, 0, 2, 2, 2, 2, 2, 2, 2, 2, 2, 2, 2, 2, 0, 0, 0, 0, 2, 2, 2, 2, 2, 2, 2, 2, 3, 2, 2, 2, 4, 4, 4, 4, 4, 4, 4, 4, 4, 4, 4, 4, 4, 4, 4, 4, 4, 4, 4, 4, 4, 4, 4, 4, 4, 4, 4, 4, 4, 4, 4, 4, 4, 4, 4, 4, 4, 4, 4, 4, 4, 4, 4, 4, 4, 4, 4, 4, 4, 4, 4, 4, 4, 4, 4, 4, 4, 4, 4, 4, 4, 4, 4, 4, 4, 4, 4, 4, 4, 4, 4, 4, 4, 4, 4, 4, 4, 4, 4, 4, 4, 4, 4, 4, 4, 4, 4, 4, 4, 4, 4, 4, 4, 4, 4, 4, 4, 4, 0, 4, 4, 4, 4, 4, 4, 4, 4, 4, 4, 4, 4, 4, 4, 4, 4, 4, 4, 4, 4, 4, 4, 4, 4, 4, 4, 4, 4, 4, 4, 4, 0, 4, 4, 4, 4, 4, 4, 4, 4, 4, 4, 4, 4, 4, 4, 4, 4, 4, 4, 4, 4, 4, 4, 4, 4, 4, 4, 4, 4, 4, 4, 4, 4, 4, 4, 4, 4, 4, 4, 4, 4, 4, 4, 4, 4, 4, 4, 4, 4, 4, 4, 4, 4, 4, 4, 4, 4, 4, 4, 4, 4, 4, 4, 4, 4, 4, 4, 4, 4, 4, 4, 4, 4, 4, 4, 4, 4, 4, 4, 4, 4, 4, 4, 4, 4, 4, 4, 4, 4, 4, 4, 4, 4, 4, 4, 4, 4, 4, 4, 4, 4, 4, 4, 4, 4, 4, 4, 4, 4, 4, 4, 4, 4, 4, 4, 4, 4, 4, 4, 4, 4, 4, 4, 4, 4, 4, 4, 4, 4, 4, 0, 4, 4, 4, 4, 4, 4, 4, 4, 4, 4, 4, 4, 4, 4, 4, 4, 4, 4, 4, 4, 4, 4, 4, 4, 4, 4, 4, 4, 4, 4, 4, 0, 4, 4, 4, 4, 4, 4, 4, 4, 4, 4, 4, 4, 4, 4, 4, 4, 4, 4, 4, 4, 4, 4, 4, 4, 4, 4, 4, 4, 4, 4, 4, 4, 4, 4, 4, 4, 4, 4, 4, 4, 4, 4, 4, 4, 4, 4, 4, 4, 4, 4, 4, 4, 4, 4, 4, 4, 4, 4, 4, 4, 4, 4, 4, 4, 4])
_uv = me_cube.uv_layers.new(name='UVMap')
_uv.uv.foreach_set('vector', [0.2047, 0.09599, 0.2047, 0.8779, 0.1807, 0.8779, 0.07092, 0.7681, 0.07092, 0.09599, 0.7888, 0.2047, -0.06694, 0.2047, -0.06694, 0.1709, 0.7888, 0.1709, 0.8697, 0.1198, 0.8697, 0.8779, 0.9742, 0.8779, 0.9742, 0.1198, 0.2013, 0.0736, 0.2047, 0.09599, 0.07092, 0.09599, 0.07092, 0.04052, 0.111, 0.01808, 0.07092, 0.1198, 0.07092, 0.7681, 0.1807, 0.8779, 0.2047, 0.8779, 0.2047, 0.1198, -0.04825, 0.1622, -0.04825, 0.8354, 0.7701, 0.8354, 0.7701, 0.1622, 0.8363, 0.5817, 0.8363, 0.8106, 0.8553, 0.8106, 0.8553, 0.5817, -0.1145, 0.8697, 0.8363, 0.8697, 0.8363, 0.5225, -0.1145, 0.5225, 0.2047, 0.1198, 0.2047, 0.8779, 0.5225, 0.8779, 0.5225, 0.1198, 0.7888, 0.8697, -0.06694, 0.8697, -0.06694, 0.5225, 0.7888, 0.5225, 0.2047, 0.04774, 0.2047, 0.09599, 0.5225, 0.09599, 0.5225, -0.04911, 0.8746, 0.07379, 0.8697, 0.09599, 0.5225, 0.09599, 0.5228, -0.02435, -0.1145, -0.04911, -0.1145, 0.09599, 0.8363, 0.09599, 0.8363, -0.04911, 0.1116, -0.009469, 0.04715, 0.02657, 0.04715, 0.09599, 0.2047, 0.09599, 0.2047, 0.04774, 0.8697, 0.04774, 0.8697, 0.09599, 0.9979, 0.09599, 0.9979, -0.04911, -0.1145, 0.2047, 0.8363, 0.2047, 0.8363, 0.1116, -0.1145, 0.1116, 0.5228, -0.02435, 0.5225, 0.09599, 0.2047, 0.09599, 0.2013, 0.0736, 0.8363, 0.7321, 0.8363, 0.1099, 0.8451, 0.1099, 0.8451, 0.7321, -0.1145, 0.5225, 0.8363, 0.5225, 0.8363, 0.2047, -0.1145, 0.2047, 0.7888, 0.5225, -0.06694, 0.5225, -0.06694, 0.2047, 0.7888, 0.2047, 0.5225, -0.04911, 0.5225, 0.09599, 0.8697, 0.09599, 0.8697, 0.04774, 0.9742, -0.001371, 0.9742, 0.09599, 0.8697, 0.09599, 0.8746, 0.07379, 0.7888, 0.9504, -0.06694, 0.9504, -0.06694, 0.8697, 0.7888, 0.8697, -0.1145, 0.9979, 0.8363, 0.9979, 0.8363, 0.8697, -0.1145, 0.8697, 0.9742, 0.09599, 0.9742, 0.8779, 0.8697, 0.8779, 0.8697, 0.09599, 0.5225, 0.1198, 0.5225, 0.8779, 0.8697, 0.8779, 0.8697, 0.1198, -0.1145, 0.1116, 0.8363, 0.1116, 0.8363, 0.04715, -0.1145, 0.04715, 0.8363, 0.02657, 0.8363, 0.09599, -0.1145, 0.09599, -0.1145, 0.02657, 0.7888, 0.1709, -0.06694, 0.1709, -0.06694, 0.04715, 0.7888, 0.04715, 0.7888, 0.1435, 0.7888, 0.7779, -0.06694, 0.7779, -0.06694, 0.1435, 0.7701, 0.8354, -0.04825, 0.8354, -0.1145, 0.9017, 0.8363, 0.9017, 0.7701, 0.1622, 0.7701, 0.8354, 0.8363, 0.9017, 0.8363, 0.09599, -0.04825, 0.8354, -0.04825, 0.1622, -0.1145, 0.09599, -0.1145, 0.9017, -0.04825, 0.1622, 0.7701, 0.1622, 0.8363, 0.09599, -0.1145, 0.09599, 0.9742, 0.09599, 0.9742, -0.001371, 0.9979, -0.04911, 0.9979, 0.09599, 0.9742, -0.001371, 0.8746, 0.07379, 0.8697, 0.04774, 0.9979, -0.04911, 0.5225, 0.8779, 0.8697, 0.8779, 0.8697, 0.9017, 0.5225, 0.9017, 0.5228, -0.02435, 0.2013, 0.0736, 0.2047, 0.04774, 0.5225, -0.04911, 0.9742, 0.8779, 0.9742, 0.09599, 0.9979, 0.09599, 0.9979, 0.9017, 0.2047, 0.8779, 0.5225, 0.8779, 0.5225, 0.9017, 0.2047, 0.9017, 0.8746, 0.07379, 0.5228, -0.02435, 0.5225, -0.04911, 0.8697, 0.04774, 0.8697, 0.8779, 0.9742, 0.8779, 0.9979, 0.9017, 0.8697, 0.9017, 0.111, 0.01808, 0.07092, 0.04052, 0.04715, 0.02657, 0.1116, -0.009469, 0.07092, 0.04052, 0.07092, 0.09599, 0.04715, 0.09599, 0.04715, 0.02657, 0.2013, 0.0736, 0.111, 0.01808, 0.1116, -0.009469, 0.2047, 0.04774, 0.07092, 0.7681, 0.1807, 0.8779, 0.1709, 0.9017, 0.04715, 0.7779, 0.07092, 0.09599, 0.07092, 0.7681, 0.04715, 0.7779, 0.04715, 0.09599, 0.1807, 0.8779, 0.2047, 0.8779, 0.2047, 0.9017, 0.1709, 0.9017, -0.09071, 0.8697, -0.09071, 0.9742, -0.1145, 0.9979, -0.1145, 0.8697, -0.09071, 0.9742, 0.8125, 0.9742, 0.8363, 0.9979, -0.1145, 0.9979, 0.8125, 0.8697, 0.8125, 0.5225, 0.8363, 0.5225, 0.8363, 0.8697, -0.09071, 0.2047, -0.09071, 0.5225, -0.1145, 0.5225, -0.1145, 0.2047, 0.8125, 0.1198, -0.09071, 0.1198, -0.1145, 0.09599, 0.8363, 0.09599, 0.8125, 0.5225, 0.8125, 0.2047, 0.8363, 0.2047, 0.8363, 0.5225, -0.09071, 0.5225, -0.09071, 0.8697, -0.1145, 0.8697, -0.1145, 0.5225, 0.8125, 0.9742, 0.8125, 0.8697, 0.8363, 0.8697, 0.8363, 0.9979, 0.8125, 0.1709, 0.8125, 0.04715, 0.8363, 0.04715, 0.8363, 0.1709, -0.09071, 0.04715, -0.09071, 0.1709, -0.1145, 0.1709, -0.1145, 0.04715, 0.8125, 0.7779, 0.8125, 0.1198, 0.8363, 0.09599, 0.8363, 0.7779, -0.09071, 0.1198, -0.09071, 0.7779, -0.1145, 0.7779, -0.1145, 0.09599, 0.8125, 0.2047, 0.8125, 0.1709, 0.8363, 0.1709, 0.8363, 0.2047, -0.09071, 0.1709, -0.09071, 0.2047, -0.1145, 0.2047, -0.1145, 0.1709, -0.1447, 0.9742, -0.1447, 0.8697, -0.1145, 0.8697, -0.1145, 0.9979, -0.1447, 0.5225, -0.1447, 0.2047, -0.1145, 0.2047, -0.1145, 0.5225, -0.1447, 0.1198, -0.1447, 0.8779, -0.1145, 0.9017, -0.1145, 0.09599, -0.1447, 0.2047, -0.1447, 0.5225, -0.1145, 0.5225, -0.1145, 0.2047, -0.1447, 0.8697, -0.1447, 0.9742, -0.1145, 0.9979, -0.1145, 0.8697, -0.1447, 0.07092, -0.1447, 0.2047, -0.1145, 0.2047, -0.1145, 0.04715, -0.1447, 0.8697, -0.1447, 0.5225, -0.1145, 0.5225, -0.1145, 0.8697, -0.1447, 0.5225, -0.1447, 0.8697, -0.1145, 0.8697, -0.1145, 0.5225, 0.1807, 0.8779, 0.07092, 0.7681, 0.04715, 0.7779, 0.1709, 0.9017, -0.1447, 0.7681, -0.1447, 0.1198, -0.1145, 0.09599, -0.1145, 0.7779, -0.1447, 0.2047, -0.1447, 0.1807, -0.1145, 0.1709, -0.1145, 0.2047, -0.06694, 0.8697, -0.06694, 0.9504, -0.09071, 0.9742, -0.09071, 0.8697, -0.06694, 0.9504, 0.7888, 0.9504, 0.8125, 0.9742, -0.09071, 0.9742, 0.7888, 0.8697, 0.7888, 0.5225, 0.8125, 0.5225, 0.8125, 0.8697, -0.06694, 0.2047, -0.06694, 0.5225, -0.09071, 0.5225, -0.09071, 0.2047, 0.7888, 0.1435, -0.06694, 0.1435, -0.09071, 0.1198, 0.8125, 0.1198, 0.7888, 0.5225, 0.7888, 0.2047, 0.8125, 0.2047, 0.8125, 0.5225, -0.06694, 0.5225, -0.06694, 0.8697, -0.09071, 0.8697, -0.09071, 0.5225, 0.7888, 0.9504, 0.7888, 0.8697, 0.8125, 0.8697, 0.8125, 0.9742, 0.7888, 0.1709, 0.7888, 0.04715, 0.8125, 0.04715, 0.8125, 0.1709, -0.06694, 0.04715, -0.06694, 0.1709, -0.09071, 0.1709, -0.09071, 0.04715, 0.7888, 0.7779, 0.7888, 0.1435, 0.8125, 0.1198, 0.8125, 0.7779, -0.06694, 0.1435, -0.06694, 0.7779, -0.09071, 0.7779, -0.09071, 0.1198, 0.7888, 0.2047, 0.7888, 0.1709, 0.8125, 0.1709, 0.8125, 0.2047, -0.06694, 0.1709, -0.06694, 0.2047, -0.09071, 0.2047, -0.09071, 0.1709, 0.4446, 0.7321, 0.4446, 0.1099, 0.5225, 0.09599, 0.5225, 0.8779, 0.4446, 0.1099, 0.2826, 0.1099, 0.2047, 0.09599, 0.5225, 0.09599, 0.2826, 0.1099, 0.2826, 0.7321, 0.2047, 0.8779, 0.2047, 0.09599, 0.2826, 0.7321, 0.4446, 0.7321, 0.5225, 0.8779, 0.2047, 0.8779, 0.8451, 0.2901, 0.8451, 0.4371, 0.836, 0.4371, 0.836, 0.2901, 0.8363, 0.1099, 0.8363, 0.7321, 0.8451, 0.7321, 0.8451, 0.1099, 0.8363, 0.4446, 0.8363, 0.2826, 0.8451, 0.2826, 0.8451, 0.4446, 0.8363, 0.2826, 0.8363, 0.4446, 0.8451, 0.4446, 0.8451, 0.2826, 0.4371, 0.7245, 0.4371, 0.1174, 0.4446, 0.1099, 0.4446, 0.7321, 0.4371, 0.1174, 0.2901, 0.1174, 0.2826, 0.1099, 0.4446, 0.1099, 0.2901, 0.1174, 0.2901, 0.7245, 0.2826, 0.7321, 0.2826, 0.1099, 0.2901, 0.7245, 0.4371, 0.7245, 0.4446, 0.7321, 0.2826, 0.7321, 0.4371, 0.1174, 0.4371, 0.7245, 0.2901, 0.7245, 0.2901, 0.1174, 0.8451, 0.7245, 0.8451, 0.1174, 0.836, 0.1174, 0.836, 0.7245, 0.8451, 0.1174, 0.8451, 0.7245, 0.836, 0.7245, 0.836, 0.1174, 0.8451, 0.4371, 0.8451, 0.2901, 0.836, 0.2901, 0.836, 0.4371, 0.5817, 0.2778, 0.5817, 0.6961, 0.5225, 0.8779, 0.5225, 0.09599, 0.8106, 0.2778, 0.5817, 0.2778, 0.5225, 0.09599, 0.8697, 0.09599, 0.8106, 0.6961, 0.8106, 0.2778, 0.8697, 0.09599, 0.8697, 0.8779, 0.5817, 0.6961, 0.8106, 0.6961, 0.8697, 0.8779, 0.5225, 0.8779, 0.8553, 0.8024, 0.8553, 0.5898, 0.8291, 0.5898, 0.8291, 0.8024, 0.8363, 0.2778, 0.8363, 0.6961, 0.8553, 0.6961, 0.8553, 0.2778, 0.8363, 0.6961, 0.8363, 0.2778, 0.8553, 0.2778, 0.8553, 0.6961, 0.8363, 0.8106, 0.8363, 0.5817, 0.8553, 0.5817, 0.8553, 0.8106, 0.5898, 0.2859, 0.5898, 0.688, 0.5817, 0.6961, 0.5817, 0.2778, 0.8024, 0.2859, 0.5898, 0.2859, 0.5817, 0.2778, 0.8106, 0.2778, 0.8024, 0.688, 0.8024, 0.2859, 0.8106, 0.2778, 0.8106, 0.6961, 0.5898, 0.688, 0.8024, 0.688, 0.8106, 0.6961, 0.5817, 0.6961, 0.8024, 0.2859, 0.8024, 0.688, 0.5898, 0.688, 0.5898, 0.2859, 0.8553, 0.5898, 0.8553, 0.8024, 0.8291, 0.8024, 0.8291, 0.5898, 0.8553, 0.2859, 0.8553, 0.688, 0.8291, 0.688, 0.8291, 0.2859, 0.8553, 0.688, 0.8553, 0.2859, 0.8291, 0.2859, 0.8291, 0.688, 1.0, 0.5, 1.0, 1.0, 0.9688, 1.0, 0.9688, 0.5, 0.9688, 0.5, 0.9688, 1.0, 0.9375, 1.0, 0.9375, 0.5, 0.9375, 0.5, 0.9375, 1.0, 0.9062, 1.0, 0.9062, 0.5, 0.9062, 0.5, 0.9062, 1.0, 0.875, 1.0, 0.875, 0.5, 0.875, 0.5, 0.875, 1.0, 0.8438, 1.0, 0.8438, 0.5, 0.8438, 0.5, 0.8438, 1.0, 0.8125, 1.0, 0.8125, 0.5, 0.8125, 0.5, 0.8125, 1.0, 0.7812, 1.0, 0.7812, 0.5, 0.7812, 0.5, 0.7812, 1.0, 0.75, 1.0, 0.75, 0.5, 0.75, 0.5, 0.75, 1.0, 0.7188, 1.0, 0.7188, 0.5, 0.7188, 0.5, 0.7188, 1.0, 0.6875, 1.0, 0.6875, 0.5, 0.6875, 0.5, 0.6875, 1.0, 0.6562, 1.0, 0.6562, 0.5, 0.6562, 0.5, 0.6562, 1.0, 0.625, 1.0, 0.625, 0.5, 0.625, 0.5, 0.625, 1.0, 0.5938, 1.0, 0.5938, 0.5, 0.5938, 0.5, 0.5938, 1.0, 0.5625, 1.0, 0.5625, 0.5, 0.5625, 0.5, 0.5625, 1.0, 0.5312, 1.0, 0.5312, 0.5, 0.5312, 0.5, 0.5312, 1.0, 0.5, 1.0, 0.5, 0.5, 0.5, 0.5, 0.5, 1.0, 0.4688, 1.0, 0.4688, 0.5, 0.4688, 0.5, 0.4688, 1.0, 0.4375, 1.0, 0.4375, 0.5, 0.4375, 0.5, 0.4375, 1.0, 0.4062, 1.0, 0.4062, 0.5, 0.4062, 0.5, 0.4062, 1.0, 0.375, 1.0, 0.375, 0.5, 0.375, 0.5, 0.375, 1.0, 0.3438, 1.0, 0.3438, 0.5, 0.3438, 0.5, 0.3438, 1.0, 0.3125, 1.0, 0.3125, 0.5, 0.3125, 0.5, 0.3125, 1.0, 0.2812, 1.0, 0.2812, 0.5, 0.2812, 0.5, 0.2812, 1.0, 0.25, 1.0, 0.25, 0.5, 0.25, 0.5, 0.25, 1.0, 0.2188, 1.0, 0.2188, 0.5, 0.2188, 0.5, 0.2188, 1.0, 0.1875, 1.0, 0.1875, 0.5, 0.1875, 0.5, 0.1875, 1.0, 0.1562, 1.0, 0.1562, 0.5, 0.1562, 0.5, 0.1562, 1.0, 0.125, 1.0, 0.125, 0.5, 0.125, 0.5, 0.125, 1.0, 0.09375, 1.0, 0.09375, 0.5, 0.09375, 0.5, 0.09375, 1.0, 0.0625, 1.0, 0.0625, 0.5, 0.2092, 0.4549, 0.17, 0.4431, 0.17, 0.4431, 0.2092, 0.4549, 0.0625, 0.5, 0.0625, 1.0, 0.03125, 1.0, 0.03125, 0.5, 0.03125, 0.5, 0.03125, 1.0, 0.0, 1.0, 0.0, 0.5, 0.7092, 0.04505, 0.67, 0.05694, 0.67, 0.05694, 0.7092, 0.04505, 0.7908, 0.4549, 0.75, 0.459, 0.75, 0.49, 0.7968, 0.4854, 0.25, 0.459, 0.2908, 0.4549, 0.2968, 0.4854, 0.25, 0.49, 0.83, 0.4431, 0.7908, 0.4549, 0.7968, 0.4854, 0.8418, 0.4717, 0.2908, 0.4549, 0.33, 0.4431, 0.3418, 0.4717, 0.2968, 0.4854, 0.8661, 0.4237, 0.83, 0.4431, 0.8418, 0.4717, 0.8833, 0.4496, 0.33, 0.4431, 0.3661, 0.4237, 0.3833, 0.4496, 0.3418, 0.4717, 0.8978, 0.3978, 0.8661, 0.4237, 0.8833, 0.4496, 0.9197, 0.4197, 0.3661, 0.4237, 0.3978, 0.3978, 0.4197, 0.4197, 0.3833, 0.4496, 0.9237, 0.3661, 0.8978, 0.3978, 0.9197, 0.4197, 0.9496, 0.3833, 0.3978, 0.3978, 0.4237, 0.3661, 0.4496, 0.3833, 0.4197, 0.4197, 0.9431, 0.33, 0.9237, 0.3661, 0.9496, 0.3833, 0.9717, 0.3418, 0.4237, 0.3661, 0.4431, 0.33, 0.4717, 0.3418, 0.4496, 0.3833, 0.9549, 0.2908, 0.9431, 0.33, 0.9717, 0.3418, 0.9854, 0.2968, 0.4431, 0.33, 0.4549, 0.2908, 0.4854, 0.2968, 0.4717, 0.3418, 0.959, 0.25, 0.9549, 0.2908, 0.9854, 0.2968, 0.99, 0.25, 0.4549, 0.2908, 0.459, 0.25, 0.49, 0.25, 0.4854, 0.2968, 0.9549, 0.2092, 0.959, 0.25, 0.99, 0.25, 0.9854, 0.2032, 0.459, 0.25, 0.4549, 0.2092, 0.4854, 0.2032, 0.49, 0.25, 0.9431, 0.17, 0.9549, 0.2092, 0.9854, 0.2032, 0.9717, 0.1582, 0.4549, 0.2092, 0.4431, 0.17, 0.4717, 0.1582, 0.4854, 0.2032, 0.9237, 0.1339, 0.9431, 0.17, 0.9717, 0.1582, 0.9496, 0.1167, 0.4431, 0.17, 0.4237, 0.1339, 0.4496, 0.1167, 0.4717, 0.1582, 0.8978, 0.1022, 0.9237, 0.1339, 0.9496, 0.1167, 0.9197, 0.08029, 0.4237, 0.1339, 0.3978, 0.1022, 0.4197, 0.08029, 0.4496, 0.1167, 0.8661, 0.07625, 0.8978, 0.1022, 0.9197, 0.08029, 0.8833, 0.05045, 0.3978, 0.1022, 0.3661, 0.07625, 0.3833, 0.05045, 0.4197, 0.08029, 0.83, 0.05694, 0.8661, 0.07625, 0.8833, 0.05045, 0.8418, 0.02827, 0.3661, 0.07625, 0.33, 0.05694, 0.3418, 0.02827, 0.3833, 0.05045, 0.7908, 0.04505, 0.83, 0.05694, 0.8418, 0.02827, 0.7968, 0.01461, 0.33, 0.05694, 0.2908, 0.04505, 0.2968, 0.01461, 0.3418, 0.02827, 0.75, 0.04104, 0.7908, 0.04505, 0.7968, 0.01461, 0.75, 0.01, 0.2908, 0.04505, 0.25, 0.04104, 0.25, 0.01, 0.2968, 0.01461, 0.7092, 0.04505, 0.75, 0.04104, 0.75, 0.01, 0.7032, 0.01461, 0.25, 0.04104, 0.2092, 0.04505, 0.2032, 0.01461, 0.25, 0.01, 0.67, 0.05694, 0.7092, 0.04505, 0.7032, 0.01461, 0.6582, 0.02827, 0.2092, 0.04505, 0.17, 0.05694, 0.1582, 0.02827, 0.2032, 0.01461, 0.6339, 0.07625, 0.67, 0.05694, 0.6582, 0.02827, 0.6167, 0.05045, 0.17, 0.05694, 0.1339, 0.07625, 0.1167, 0.05045, 0.1582, 0.02827, 0.6022, 0.1022, 0.6339, 0.07625, 0.6167, 0.05045, 0.5803, 0.08029, 0.1339, 0.07625, 0.1022, 0.1022, 0.08029, 0.08029, 0.1167, 0.05045, 0.5763, 0.1339, 0.6022, 0.1022, 0.5803, 0.08029, 0.5504, 0.1167, 0.1022, 0.1022, 0.07625, 0.1339, 0.05045, 0.1167, 0.08029, 0.08029, 0.5569, 0.17, 0.5763, 0.1339, 0.5504, 0.1167, 0.5283, 0.1582, 0.07625, 0.1339, 0.05694, 0.17, 0.02827, 0.1582, 0.05045, 0.1167, 0.5451, 0.2092, 0.5569, 0.17, 0.5283, 0.1582, 0.5146, 0.2032, 0.05694, 0.17, 0.04505, 0.2092, 0.01461, 0.2032, 0.02827, 0.1582, 0.541, 0.25, 0.5451, 0.2092, 0.5146, 0.2032, 0.51, 0.25, 0.04505, 0.2092, 0.04104, 0.25, 0.01, 0.25, 0.01461, 0.2032, 0.5451, 0.2908, 0.541, 0.25, 0.51, 0.25, 0.5146, 0.2968, 0.04104, 0.25, 0.04505, 0.2908, 0.01461, 0.2968, 0.01, 0.25, 0.5569, 0.33, 0.5451, 0.2908, 0.5146, 0.2968, 0.5283, 0.3418, 0.04505, 0.2908, 0.05694, 0.33, 0.02827, 0.3418, 0.01461, 0.2968, 0.5763, 0.3661, 0.5569, 0.33, 0.5283, 0.3418, 0.5504, 0.3833, 0.05694, 0.33, 0.07625, 0.3661, 0.05045, 0.3833, 0.02827, 0.3418, 0.6022, 0.3978, 0.5763, 0.3661, 0.5504, 0.3833, 0.5803, 0.4197, 0.07625, 0.3661, 0.1022, 0.3978, 0.08029, 0.4197, 0.05045, 0.3833, 0.6339, 0.4237, 0.6022, 0.3978, 0.5803, 0.4197, 0.6167, 0.4496, 0.1022, 0.3978, 0.1339, 0.4237, 0.1167, 0.4496, 0.08029, 0.4197, 0.67, 0.4431, 0.6339, 0.4237, 0.6167, 0.4496, 0.6582, 0.4717, 0.1339, 0.4237, 0.17, 0.4431, 0.1582, 0.4717, 0.1167, 0.4496, 0.7092, 0.4549, 0.67, 0.4431, 0.6582, 0.4717, 0.7032, 0.4854, 0.17, 0.4431, 0.2092, 0.4549, 0.2032, 0.4854, 0.1582, 0.4717, 0.75, 0.459, 0.7092, 0.4549, 0.7032, 0.4854, 0.75, 0.49, 0.2092, 0.4549, 0.25, 0.459, 0.25, 0.49, 0.2032, 0.4854, 0.2908, 0.4549, 0.25, 0.459, 0.2092, 0.4549, 0.17, 0.4431, 0.1339, 0.4237, 0.1022, 0.3978, 0.07625, 0.3661, 0.05694, 0.33, 0.04505, 0.2908, 0.04104, 0.25, 0.04505, 0.2092, 0.05694, 0.17, 0.07625, 0.1339, 0.1022, 0.1022, 0.1339, 0.07625, 0.17, 0.05694, 0.2092, 0.04505, 0.25, 0.04104, 0.2908, 0.04505, 0.33, 0.05694, 0.3661, 0.07625, 0.3978, 0.1022, 0.4237, 0.1339, 0.4431, 0.17, 0.4549, 0.2092, 0.459, 0.25, 0.4549, 0.2908, 0.4431, 0.33, 0.4237, 0.3661, 0.3978, 0.3978, 0.3661, 0.4237, 0.33, 0.4431, 0.4237, 0.1339, 0.4431, 0.17, 0.4431, 0.17, 0.4237, 0.1339, 0.17, 0.05694, 0.2092, 0.04505, 0.2092, 0.04505, 0.17, 0.05694, 0.04505, 0.2908, 0.04104, 0.25, 0.04104, 0.25, 0.04505, 0.2908, 0.4237, 0.3661, 0.3978, 0.3978, 0.3978, 0.3978, 0.4237, 0.3661, 0.25, 0.459, 0.2092, 0.4549, 0.2092, 0.4549, 0.25, 0.459, 0.3978, 0.1022, 0.4237, 0.1339, 0.4237, 0.1339, 0.3978, 0.1022, 0.1339, 0.07625, 0.17, 0.05694, 0.17, 0.05694, 0.1339, 0.07625, 0.05694, 0.33, 0.04505, 0.2908, 0.04505, 0.2908, 0.05694, 0.33, 0.4431, 0.33, 0.4237, 0.3661, 0.4237, 0.3661, 0.4431, 0.33, 0.3661, 0.07625, 0.3978, 0.1022, 0.3978, 0.1022, 0.3661, 0.07625, 0.1022, 0.1022, 0.1339, 0.07625, 0.1339, 0.07625, 0.1022, 0.1022, 0.07625, 0.3661, 0.05694, 0.33, 0.05694, 0.33, 0.07625, 0.3661, 0.4549, 0.2908, 0.4431, 0.33, 0.4431, 0.33, 0.4549, 0.2908, 0.33, 0.05694, 0.3661, 0.07625, 0.3661, 0.07625, 0.33, 0.05694, 0.07625, 0.1339, 0.1022, 0.1022, 0.1022, 0.1022, 0.07625, 0.1339, 0.2908, 0.4549, 0.25, 0.459, 0.25, 0.459, 0.2908, 0.4549, 0.1022, 0.3978, 0.07625, 0.3661, 0.07625, 0.3661, 0.1022, 0.3978, 0.459, 0.25, 0.4549, 0.2908, 0.4549, 0.2908, 0.459, 0.25, 0.2908, 0.04505, 0.33, 0.05694, 0.33, 0.05694, 0.2908, 0.04505, 0.05694, 0.17, 0.07625, 0.1339, 0.07625, 0.1339, 0.05694, 0.17, 0.33, 0.4431, 0.2908, 0.4549, 0.2908, 0.4549, 0.33, 0.4431, 0.1339, 0.4237, 0.1022, 0.3978, 0.1022, 0.3978, 0.1339, 0.4237, 0.4549, 0.2092, 0.459, 0.25, 0.459, 0.25, 0.4549, 0.2092, 0.25, 0.04104, 0.2908, 0.04505, 0.2908, 0.04505, 0.25, 0.04104, 0.04505, 0.2092, 0.05694, 0.17, 0.05694, 0.17, 0.04505, 0.2092, 0.3661, 0.4237, 0.33, 0.4431, 0.33, 0.4431, 0.3661, 0.4237, 0.17, 0.4431, 0.1339, 0.4237, 0.1339, 0.4237, 0.17, 0.4431, 0.4431, 0.17, 0.4549, 0.2092, 0.4549, 0.2092, 0.4431, 0.17, 0.2092, 0.04505, 0.25, 0.04104, 0.25, 0.04104, 0.2092, 0.04505, 0.04104, 0.25, 0.04505, 0.2092, 0.04505, 0.2092, 0.04104, 0.25, 0.3978, 0.3978, 0.3661, 0.4237, 0.3661, 0.4237, 0.3978, 0.3978, 0.75, 0.459, 0.7908, 0.4549, 0.83, 0.4431, 0.8661, 0.4237, 0.8978, 0.3978, 0.9237, 0.3661, 0.9431, 0.33, 0.9549, 0.2908, 0.959, 0.25, 0.9549, 0.2092, 0.9431, 0.17, 0.9237, 0.1339, 0.8978, 0.1022, 0.8661, 0.07625, 0.83, 0.05694, 0.7908, 0.04505, 0.75, 0.04104, 0.7092, 0.04505, 0.67, 0.05694, 0.6339, 0.07625, 0.6022, 0.1022, 0.5763, 0.1339, 0.5569, 0.17, 0.5451, 0.2092, 0.541, 0.25, 0.5451, 0.2908, 0.5569, 0.33, 0.5763, 0.3661, 0.6022, 0.3978, 0.6339, 0.4237, 0.67, 0.4431, 0.7092, 0.4549, 0.541, 0.25, 0.5451, 0.2908, 0.5451, 0.2908, 0.541, 0.25, 0.8978, 0.3978, 0.9237, 0.3661, 0.9237, 0.3661, 0.8978, 0.3978, 0.7092, 0.4549, 0.75, 0.459, 0.75, 0.459, 0.7092, 0.4549, 0.9237, 0.1339, 0.8978, 0.1022, 0.8978, 0.1022, 0.9237, 0.1339, 0.67, 0.05694, 0.6339, 0.07625, 0.6339, 0.07625, 0.67, 0.05694, 0.5451, 0.2908, 0.5569, 0.33, 0.5569, 0.33, 0.5451, 0.2908, 0.9237, 0.3661, 0.9431, 0.33, 0.9431, 0.33, 0.9237, 0.3661, 0.8978, 0.1022, 0.8661, 0.07625, 0.8661, 0.07625, 0.8978, 0.1022, 0.6339, 0.07625, 0.6022, 0.1022, 0.6022, 0.1022, 0.6339, 0.07625, 0.5569, 0.33, 0.5763, 0.3661, 0.5763, 0.3661, 0.5569, 0.33, 0.9431, 0.33, 0.9549, 0.2908, 0.9549, 0.2908, 0.9431, 0.33, 0.8661, 0.07625, 0.83, 0.05694, 0.83, 0.05694, 0.8661, 0.07625, 0.6022, 0.1022, 0.5763, 0.1339, 0.5763, 0.1339, 0.6022, 0.1022, 0.75, 0.459, 0.7908, 0.4549, 0.7908, 0.4549, 0.75, 0.459, 0.5763, 0.3661, 0.6022, 0.3978, 0.6022, 0.3978, 0.5763, 0.3661, 0.9549, 0.2908, 0.959, 0.25, 0.959, 0.25, 0.9549, 0.2908, 0.83, 0.05694, 0.7908, 0.04505, 0.7908, 0.04505, 0.83, 0.05694, 0.5763, 0.1339, 0.5569, 0.17, 0.5569, 0.17, 0.5763, 0.1339, 0.7908, 0.4549, 0.83, 0.4431, 0.83, 0.4431, 0.7908, 0.4549, 0.6022, 0.3978, 0.6339, 0.4237, 0.6339, 0.4237, 0.6022, 0.3978, 0.959, 0.25, 0.9549, 0.2092, 0.9549, 0.2092, 0.959, 0.25, 0.7908, 0.04505, 0.75, 0.04104, 0.75, 0.04104, 0.7908, 0.04505, 0.5569, 0.17, 0.5451, 0.2092, 0.5451, 0.2092, 0.5569, 0.17, 0.83, 0.4431, 0.8661, 0.4237, 0.8661, 0.4237, 0.83, 0.4431, 0.6339, 0.4237, 0.67, 0.4431, 0.67, 0.4431, 0.6339, 0.4237, 0.9549, 0.2092, 0.9431, 0.17, 0.9431, 0.17, 0.9549, 0.2092, 0.75, 0.04104, 0.7092, 0.04505, 0.7092, 0.04505, 0.75, 0.04104, 0.5451, 0.2092, 0.541, 0.25, 0.541, 0.25, 0.5451, 0.2092, 0.8661, 0.4237, 0.8978, 0.3978, 0.8978, 0.3978, 0.8661, 0.4237, 0.67, 0.4431, 0.7092, 0.4549, 0.7092, 0.4549, 0.67, 0.4431, 0.9431, 0.17, 0.9237, 0.1339, 0.9237, 0.1339, 0.9431, 0.17, 1.0, 0.5, 1.0, 1.0, 0.9688, 1.0, 0.9688, 0.5, 0.9688, 0.5, 0.9688, 1.0, 0.9375, 1.0, 0.9375, 0.5, 0.9375, 0.5, 0.9375, 1.0, 0.9062, 1.0, 0.9062, 0.5, 0.9062, 0.5, 0.9062, 1.0, 0.875, 1.0, 0.875, 0.5, 0.875, 0.5, 0.875, 1.0, 0.8438, 1.0, 0.8438, 0.5, 0.8438, 0.5, 0.8438, 1.0, 0.8125, 1.0, 0.8125, 0.5, 0.8125, 0.5, 0.8125, 1.0, 0.7812, 1.0, 0.7812, 0.5, 0.7812, 0.5, 0.7812, 1.0, 0.75, 1.0, 0.75, 0.5, 0.75, 0.5, 0.75, 1.0, 0.7188, 1.0, 0.7188, 0.5, 0.7188, 0.5, 0.7188, 1.0, 0.6875, 1.0, 0.6875, 0.5, 0.6875, 0.5, 0.6875, 1.0, 0.6562, 1.0, 0.6562, 0.5, 0.6562, 0.5, 0.6562, 1.0, 0.625, 1.0, 0.625, 0.5, 0.625, 0.5, 0.625, 1.0, 0.5938, 1.0, 0.5938, 0.5, 0.5938, 0.5, 0.5938, 1.0, 0.5625, 1.0, 0.5625, 0.5, 0.5625, 0.5, 0.5625, 1.0, 0.5312, 1.0, 0.5312, 0.5, 0.5312, 0.5, 0.5312, 1.0, 0.5, 1.0, 0.5, 0.5, 0.5, 0.5, 0.5, 1.0, 0.4688, 1.0, 0.4688, 0.5, 0.4688, 0.5, 0.4688, 1.0, 0.4375, 1.0, 0.4375, 0.5, 0.4375, 0.5, 0.4375, 1.0, 0.4062, 1.0, 0.4062, 0.5, 0.4062, 0.5, 0.4062, 1.0, 0.375, 1.0, 0.375, 0.5, 0.375, 0.5, 0.375, 1.0, 0.3438, 1.0, 0.3438, 0.5, 0.3438, 0.5, 0.3438, 1.0, 0.3125, 1.0, 0.3125, 0.5, 0.3125, 0.5, 0.3125, 1.0, 0.2812, 1.0, 0.2812, 0.5, 0.2812, 0.5, 0.2812, 1.0, 0.25, 1.0, 0.25, 0.5, 0.25, 0.5, 0.25, 1.0, 0.2188, 1.0, 0.2188, 0.5, 0.2188, 0.5, 0.2188, 1.0, 0.1875, 1.0, 0.1875, 0.5, 0.1875, 0.5, 0.1875, 1.0, 0.1562, 1.0, 0.1562, 0.5, 0.1562, 0.5, 0.1562, 1.0, 0.125, 1.0, 0.125, 0.5, 0.125, 0.5, 0.125, 1.0, 0.09375, 1.0, 0.09375, 0.5, 0.09375, 0.5, 0.09375, 1.0, 0.0625, 1.0, 0.0625, 0.5, 0.2092, 0.4549, 0.17, 0.4431, 0.17, 0.4431, 0.2092, 0.4549, 0.0625, 0.5, 0.0625, 1.0, 0.03125, 1.0, 0.03125, 0.5, 0.03125, 0.5, 0.03125, 1.0, 0.0, 1.0, 0.0, 0.5, 0.7092, 0.04505, 0.67, 0.05694, 0.67, 0.05694, 0.7092, 0.04505, 0.7908, 0.4549, 0.75, 0.459, 0.75, 0.49, 0.7968, 0.4854, 0.25, 0.459, 0.2908, 0.4549, 0.2968, 0.4854, 0.25, 0.49, 0.83, 0.4431, 0.7908, 0.4549, 0.7968, 0.4854, 0.8418, 0.4717, 0.2908, 0.4549, 0.33, 0.4431, 0.3418, 0.4717, 0.2968, 0.4854, 0.8661, 0.4237, 0.83, 0.4431, 0.8418, 0.4717, 0.8833, 0.4496, 0.33, 0.4431, 0.3661, 0.4237, 0.3833, 0.4496, 0.3418, 0.4717, 0.8978, 0.3978, 0.8661, 0.4237, 0.8833, 0.4496, 0.9197, 0.4197, 0.3661, 0.4237, 0.3978, 0.3978, 0.4197, 0.4197, 0.3833, 0.4496, 0.9237, 0.3661, 0.8978, 0.3978, 0.9197, 0.4197, 0.9496, 0.3833, 0.3978, 0.3978, 0.4237, 0.3661, 0.4496, 0.3833, 0.4197, 0.4197, 0.9431, 0.33, 0.9237, 0.3661, 0.9496, 0.3833, 0.9717, 0.3418, 0.4237, 0.3661, 0.4431, 0.33, 0.4717, 0.3418, 0.4496, 0.3833, 0.9549, 0.2908, 0.9431, 0.33, 0.9717, 0.3418, 0.9854, 0.2968, 0.4431, 0.33, 0.4549, 0.2908, 0.4854, 0.2968, 0.4717, 0.3418, 0.959, 0.25, 0.9549, 0.2908, 0.9854, 0.2968, 0.99, 0.25, 0.4549, 0.2908, 0.459, 0.25, 0.49, 0.25, 0.4854, 0.2968, 0.9549, 0.2092, 0.959, 0.25, 0.99, 0.25, 0.9854, 0.2032, 0.459, 0.25, 0.4549, 0.2092, 0.4854, 0.2032, 0.49, 0.25, 0.9431, 0.17, 0.9549, 0.2092, 0.9854, 0.2032, 0.9717, 0.1582, 0.4549, 0.2092, 0.4431, 0.17, 0.4717, 0.1582, 0.4854, 0.2032, 0.9237, 0.1339, 0.9431, 0.17, 0.9717, 0.1582, 0.9496, 0.1167, 0.4431, 0.17, 0.4237, 0.1339, 0.4496, 0.1167, 0.4717, 0.1582, 0.8978, 0.1022, 0.9237, 0.1339, 0.9496, 0.1167, 0.9197, 0.08029, 0.4237, 0.1339, 0.3978, 0.1022, 0.4197, 0.08029, 0.4496, 0.1167, 0.8661, 0.07625, 0.8978, 0.1022, 0.9197, 0.08029, 0.8833, 0.05045, 0.3978, 0.1022, 0.3661, 0.07625, 0.3833, 0.05045, 0.4197, 0.08029, 0.83, 0.05694, 0.8661, 0.07625, 0.8833, 0.05045, 0.8418, 0.02827, 0.3661, 0.07625, 0.33, 0.05694, 0.3418, 0.02827, 0.3833, 0.05045, 0.7908, 0.04505, 0.83, 0.05694, 0.8418, 0.02827, 0.7968, 0.01461, 0.33, 0.05694, 0.2908, 0.04505, 0.2968, 0.01461, 0.3418, 0.02827, 0.75, 0.04104, 0.7908, 0.04505, 0.7968, 0.01461, 0.75, 0.01, 0.2908, 0.04505, 0.25, 0.04104, 0.25, 0.01, 0.2968, 0.01461, 0.7092, 0.04505, 0.75, 0.04104, 0.75, 0.01, 0.7032, 0.01461, 0.25, 0.04104, 0.2092, 0.04505, 0.2032, 0.01461, 0.25, 0.01, 0.67, 0.05694, 0.7092, 0.04505, 0.7032, 0.01461, 0.6582, 0.02827, 0.2092, 0.04505, 0.17, 0.05694, 0.1582, 0.02827, 0.2032, 0.01461, 0.6339, 0.07625, 0.67, 0.05694, 0.6582, 0.02827, 0.6167, 0.05045, 0.17, 0.05694, 0.1339, 0.07625, 0.1167, 0.05045, 0.1582, 0.02827, 0.6022, 0.1022, 0.6339, 0.07625, 0.6167, 0.05045, 0.5803, 0.08029, 0.1339, 0.07625, 0.1022, 0.1022, 0.08029, 0.08029, 0.1167, 0.05045, 0.5763, 0.1339, 0.6022, 0.1022, 0.5803, 0.08029, 0.5504, 0.1167, 0.1022, 0.1022, 0.07625, 0.1339, 0.05045, 0.1167, 0.08029, 0.08029, 0.5569, 0.17, 0.5763, 0.1339, 0.5504, 0.1167, 0.5283, 0.1582, 0.07625, 0.1339, 0.05694, 0.17, 0.02827, 0.1582, 0.05045, 0.1167, 0.5451, 0.2092, 0.5569, 0.17, 0.5283, 0.1582, 0.5146, 0.2032, 0.05694, 0.17, 0.04505, 0.2092, 0.01461, 0.2032, 0.02827, 0.1582, 0.541, 0.25, 0.5451, 0.2092, 0.5146, 0.2032, 0.51, 0.25, 0.04505, 0.2092, 0.04104, 0.25, 0.01, 0.25, 0.01461, 0.2032, 0.5451, 0.2908, 0.541, 0.25, 0.51, 0.25, 0.5146, 0.2968, 0.04104, 0.25, 0.04505, 0.2908, 0.01461, 0.2968, 0.01, 0.25, 0.5569, 0.33, 0.5451, 0.2908, 0.5146, 0.2968, 0.5283, 0.3418, 0.04505, 0.2908, 0.05694, 0.33, 0.02827, 0.3418, 0.01461, 0.2968, 0.5763, 0.3661, 0.5569, 0.33, 0.5283, 0.3418, 0.5504, 0.3833, 0.05694, 0.33, 0.07625, 0.3661, 0.05045, 0.3833, 0.02827, 0.3418, 0.6022, 0.3978, 0.5763, 0.3661, 0.5504, 0.3833, 0.5803, 0.4197, 0.07625, 0.3661, 0.1022, 0.3978, 0.08029, 0.4197, 0.05045, 0.3833, 0.6339, 0.4237, 0.6022, 0.3978, 0.5803, 0.4197, 0.6167, 0.4496, 0.1022, 0.3978, 0.1339, 0.4237, 0.1167, 0.4496, 0.08029, 0.4197, 0.67, 0.4431, 0.6339, 0.4237, 0.6167, 0.4496, 0.6582, 0.4717, 0.1339, 0.4237, 0.17, 0.4431, 0.1582, 0.4717, 0.1167, 0.4496, 0.7092, 0.4549, 0.67, 0.4431, 0.6582, 0.4717, 0.7032, 0.4854, 0.17, 0.4431, 0.2092, 0.4549, 0.2032, 0.4854, 0.1582, 0.4717, 0.75, 0.459, 0.7092, 0.4549, 0.7032, 0.4854, 0.75, 0.49, 0.2092, 0.4549, 0.25, 0.459, 0.25, 0.49, 0.2032, 0.4854, 0.2908, 0.4549, 0.25, 0.459, 0.2092, 0.4549, 0.17, 0.4431, 0.1339, 0.4237, 0.1022, 0.3978, 0.07625, 0.3661, 0.05694, 0.33, 0.04505, 0.2908, 0.04104, 0.25, 0.04505, 0.2092, 0.05694, 0.17, 0.07625, 0.1339, 0.1022, 0.1022, 0.1339, 0.07625, 0.17, 0.05694, 0.2092, 0.04505, 0.25, 0.04104, 0.2908, 0.04505, 0.33, 0.05694, 0.3661, 0.07625, 0.3978, 0.1022, 0.4237, 0.1339, 0.4431, 0.17, 0.4549, 0.2092, 0.459, 0.25, 0.4549, 0.2908, 0.4431, 0.33, 0.4237, 0.3661, 0.3978, 0.3978, 0.3661, 0.4237, 0.33, 0.4431, 0.4237, 0.1339, 0.4431, 0.17, 0.4431, 0.17, 0.4237, 0.1339, 0.17, 0.05694, 0.2092, 0.04505, 0.2092, 0.04505, 0.17, 0.05694, 0.04505, 0.2908, 0.04104, 0.25, 0.04104, 0.25, 0.04505, 0.2908, 0.4237, 0.3661, 0.3978, 0.3978, 0.3978, 0.3978, 0.4237, 0.3661, 0.25, 0.459, 0.2092, 0.4549, 0.2092, 0.4549, 0.25, 0.459, 0.3978, 0.1022, 0.4237, 0.1339, 0.4237, 0.1339, 0.3978, 0.1022, 0.1339, 0.07625, 0.17, 0.05694, 0.17, 0.05694, 0.1339, 0.07625, 0.05694, 0.33, 0.04505, 0.2908, 0.04505, 0.2908, 0.05694, 0.33, 0.4431, 0.33, 0.4237, 0.3661, 0.4237, 0.3661, 0.4431, 0.33, 0.3661, 0.07625, 0.3978, 0.1022, 0.3978, 0.1022, 0.3661, 0.07625, 0.1022, 0.1022, 0.1339, 0.07625, 0.1339, 0.07625, 0.1022, 0.1022, 0.07625, 0.3661, 0.05694, 0.33, 0.05694, 0.33, 0.07625, 0.3661, 0.4549, 0.2908, 0.4431, 0.33, 0.4431, 0.33, 0.4549, 0.2908, 0.33, 0.05694, 0.3661, 0.07625, 0.3661, 0.07625, 0.33, 0.05694, 0.07625, 0.1339, 0.1022, 0.1022, 0.1022, 0.1022, 0.07625, 0.1339, 0.2908, 0.4549, 0.25, 0.459, 0.25, 0.459, 0.2908, 0.4549, 0.1022, 0.3978, 0.07625, 0.3661, 0.07625, 0.3661, 0.1022, 0.3978, 0.459, 0.25, 0.4549, 0.2908, 0.4549, 0.2908, 0.459, 0.25, 0.2908, 0.04505, 0.33, 0.05694, 0.33, 0.05694, 0.2908, 0.04505, 0.05694, 0.17, 0.07625, 0.1339, 0.07625, 0.1339, 0.05694, 0.17, 0.33, 0.4431, 0.2908, 0.4549, 0.2908, 0.4549, 0.33, 0.4431, 0.1339, 0.4237, 0.1022, 0.3978, 0.1022, 0.3978, 0.1339, 0.4237, 0.4549, 0.2092, 0.459, 0.25, 0.459, 0.25, 0.4549, 0.2092, 0.25, 0.04104, 0.2908, 0.04505, 0.2908, 0.04505, 0.25, 0.04104, 0.04505, 0.2092, 0.05694, 0.17, 0.05694, 0.17, 0.04505, 0.2092, 0.3661, 0.4237, 0.33, 0.4431, 0.33, 0.4431, 0.3661, 0.4237, 0.17, 0.4431, 0.1339, 0.4237, 0.1339, 0.4237, 0.17, 0.4431, 0.4431, 0.17, 0.4549, 0.2092, 0.4549, 0.2092, 0.4431, 0.17, 0.2092, 0.04505, 0.25, 0.04104, 0.25, 0.04104, 0.2092, 0.04505, 0.04104, 0.25, 0.04505, 0.2092, 0.04505, 0.2092, 0.04104, 0.25, 0.3978, 0.3978, 0.3661, 0.4237, 0.3661, 0.4237, 0.3978, 0.3978, 0.75, 0.459, 0.7908, 0.4549, 0.83, 0.4431, 0.8661, 0.4237, 0.8978, 0.3978, 0.9237, 0.3661, 0.9431, 0.33, 0.9549, 0.2908, 0.959, 0.25, 0.9549, 0.2092, 0.9431, 0.17, 0.9237, 0.1339, 0.8978, 0.1022, 0.8661, 0.07625, 0.83, 0.05694, 0.7908, 0.04505, 0.75, 0.04104, 0.7092, 0.04505, 0.67, 0.05694, 0.6339, 0.07625, 0.6022, 0.1022, 0.5763, 0.1339, 0.5569, 0.17, 0.5451, 0.2092, 0.541, 0.25, 0.5451, 0.2908, 0.5569, 0.33, 0.5763, 0.3661, 0.6022, 0.3978, 0.6339, 0.4237, 0.67, 0.4431, 0.7092, 0.4549, 0.541, 0.25, 0.5451, 0.2908, 0.5451, 0.2908, 0.541, 0.25, 0.8978, 0.3978, 0.9237, 0.3661, 0.9237, 0.3661, 0.8978, 0.3978, 0.7092, 0.4549, 0.75, 0.459, 0.75, 0.459, 0.7092, 0.4549, 0.9237, 0.1339, 0.8978, 0.1022, 0.8978, 0.1022, 0.9237, 0.1339, 0.67, 0.05694, 0.6339, 0.07625, 0.6339, 0.07625, 0.67, 0.05694, 0.5451, 0.2908, 0.5569, 0.33, 0.5569, 0.33, 0.5451, 0.2908, 0.9237, 0.3661, 0.9431, 0.33, 0.9431, 0.33, 0.9237, 0.3661, 0.8978, 0.1022, 0.8661, 0.07625, 0.8661, 0.07625, 0.8978, 0.1022, 0.6339, 0.07625, 0.6022, 0.1022, 0.6022, 0.1022, 0.6339, 0.07625, 0.5569, 0.33, 0.5763, 0.3661, 0.5763, 0.3661, 0.5569, 0.33, 0.9431, 0.33, 0.9549, 0.2908, 0.9549, 0.2908, 0.9431, 0.33, 0.8661, 0.07625, 0.83, 0.05694, 0.83, 0.05694, 0.8661, 0.07625, 0.6022, 0.1022, 0.5763, 0.1339, 0.5763, 0.1339, 0.6022, 0.1022, 0.75, 0.459, 0.7908, 0.4549, 0.7908, 0.4549, 0.75, 0.459, 0.5763, 0.3661, 0.6022, 0.3978, 0.6022, 0.3978, 0.5763, 0.3661, 0.9549, 0.2908, 0.959, 0.25, 0.959, 0.25, 0.9549, 0.2908, 0.83, 0.05694, 0.7908, 0.04505, 0.7908, 0.04505, 0.83, 0.05694, 0.5763, 0.1339, 0.5569, 0.17, 0.5569, 0.17, 0.5763, 0.1339, 0.7908, 0.4549, 0.83, 0.4431, 0.83, 0.4431, 0.7908, 0.4549, 0.6022, 0.3978, 0.6339, 0.4237, 0.6339, 0.4237, 0.6022, 0.3978, 0.959, 0.25, 0.9549, 0.2092, 0.9549, 0.2092, 0.959, 0.25, 0.7908, 0.04505, 0.75, 0.04104, 0.75, 0.04104, 0.7908, 0.04505, 0.5569, 0.17, 0.5451, 0.2092, 0.5451, 0.2092, 0.5569, 0.17, 0.83, 0.4431, 0.8661, 0.4237, 0.8661, 0.4237, 0.83, 0.4431, 0.6339, 0.4237, 0.67, 0.4431, 0.67, 0.4431, 0.6339, 0.4237, 0.9549, 0.2092, 0.9431, 0.17, 0.9431, 0.17, 0.9549, 0.2092, 0.75, 0.04104, 0.7092, 0.04505, 0.7092, 0.04505, 0.75, 0.04104, 0.5451, 0.2092, 0.541, 0.25, 0.541, 0.25, 0.5451, 0.2092, 0.8661, 0.4237, 0.8978, 0.3978, 0.8978, 0.3978, 0.8661, 0.4237, 0.67, 0.4431, 0.7092, 0.4549, 0.7092, 0.4549, 0.67, 0.4431, 0.9431, 0.17, 0.9237, 0.1339, 0.9237, 0.1339, 0.9431, 0.17, 1.0, 0.5, 1.0, 1.0, 0.9688, 1.0, 0.9688, 0.5, 0.9688, 0.5, 0.9688, 1.0, 0.9375, 1.0, 0.9375, 0.5, 0.9375, 0.5, 0.9375, 1.0, 0.9062, 1.0, 0.9062, 0.5, 0.9062, 0.5, 0.9062, 1.0, 0.875, 1.0, 0.875, 0.5, 0.875, 0.5, 0.875, 1.0, 0.8438, 1.0, 0.8438, 0.5, 0.8438, 0.5, 0.8438, 1.0, 0.8125, 1.0, 0.8125, 0.5, 0.8125, 0.5, 0.8125, 1.0, 0.7812, 1.0, 0.7812, 0.5, 0.7812, 0.5, 0.7812, 1.0, 0.75, 1.0, 0.75, 0.5, 0.75, 0.5, 0.75, 1.0, 0.7188, 1.0, 0.7188, 0.5, 0.7188, 0.5, 0.7188, 1.0, 0.6875, 1.0, 0.6875, 0.5, 0.6875, 0.5, 0.6875, 1.0, 0.6562, 1.0, 0.6562, 0.5, 0.6562, 0.5, 0.6562, 1.0, 0.625, 1.0, 0.625, 0.5, 0.625, 0.5, 0.625, 1.0, 0.5938, 1.0, 0.5938, 0.5, 0.5938, 0.5, 0.5938, 1.0, 0.5625, 1.0, 0.5625, 0.5, 0.5625, 0.5, 0.5625, 1.0, 0.5312, 1.0, 0.5312, 0.5, 0.5312, 0.5, 0.5312, 1.0, 0.5, 1.0, 0.5, 0.5, 0.5, 0.5, 0.5, 1.0, 0.4688, 1.0, 0.4688, 0.5, 0.4688, 0.5, 0.4688, 1.0, 0.4375, 1.0, 0.4375, 0.5, 0.4375, 0.5, 0.4375, 1.0, 0.4062, 1.0, 0.4062, 0.5, 0.4062, 0.5, 0.4062, 1.0, 0.375, 1.0, 0.375, 0.5, 0.375, 0.5, 0.375, 1.0, 0.3438, 1.0, 0.3438, 0.5, 0.3438, 0.5, 0.3438, 1.0, 0.3125, 1.0, 0.3125, 0.5, 0.3125, 0.5, 0.3125, 1.0, 0.2812, 1.0, 0.2812, 0.5, 0.2812, 0.5, 0.2812, 1.0, 0.25, 1.0, 0.25, 0.5, 0.25, 0.5, 0.25, 1.0, 0.2188, 1.0, 0.2188, 0.5, 0.2188, 0.5, 0.2188, 1.0, 0.1875, 1.0, 0.1875, 0.5, 0.1875, 0.5, 0.1875, 1.0, 0.1562, 1.0, 0.1562, 0.5, 0.1562, 0.5, 0.1562, 1.0, 0.125, 1.0, 0.125, 0.5, 0.125, 0.5, 0.125, 1.0, 0.09375, 1.0, 0.09375, 0.5, 0.09375, 0.5, 0.09375, 1.0, 0.0625, 1.0, 0.0625, 0.5, 0.2968, 0.4854, 0.25, 0.49, 0.2032, 0.4854, 0.1582, 0.4717, 0.1167, 0.4496, 0.08029, 0.4197, 0.05045, 0.3833, 0.02827, 0.3418, 0.01461, 0.2968, 0.01, 0.25, 0.01461, 0.2032, 0.02827, 0.1582, 0.05045, 0.1167, 0.08029, 0.08029, 0.1167, 0.05045, 0.1582, 0.02827, 0.2032, 0.01461, 0.25, 0.01, 0.2968, 0.01461, 0.3418, 0.02827, 0.3833, 0.05045, 0.4197, 0.08029, 0.4496, 0.1167, 0.4717, 0.1582, 0.4854, 0.2032, 0.49, 0.25, 0.4854, 0.2968, 0.4717, 0.3418, 0.4496, 0.3833, 0.4197, 0.4197, 0.3833, 0.4496, 0.3418, 0.4717, 0.0625, 0.5, 0.0625, 1.0, 0.03125, 1.0, 0.03125, 0.5, 0.03125, 0.5, 0.03125, 1.0, 0.0, 1.0, 0.0, 0.5, 0.75, 0.49, 0.7968, 0.4854, 0.8418, 0.4717, 0.8833, 0.4496, 0.9197, 0.4197, 0.9496, 0.3833, 0.9717, 0.3418, 0.9854, 0.2968, 0.99, 0.25, 0.9854, 0.2032, 0.9717, 0.1582, 0.9496, 0.1167, 0.9197, 0.08029, 0.8833, 0.05045, 0.8418, 0.02827, 0.7968, 0.01461, 0.75, 0.01, 0.7032, 0.01461, 0.6582, 0.02827, 0.6167, 0.05045, 0.5803, 0.08029, 0.5504, 0.1167, 0.5283, 0.1582, 0.5146, 0.2032, 0.51, 0.25, 0.5146, 0.2968, 0.5283, 0.3418, 0.5504, 0.3833, 0.5803, 0.4197, 0.6167, 0.4496, 0.6582, 0.4717, 0.7032, 0.4854])
me_cube.materials.append(mat_metal)
me_cube.materials.append(mat_dark_metal)
me_cube.materials.append(mat_wood)
me_cube.materials.append(mat_glass)
me_cube.materials.append(mat_rubber)
me_cube.use_remesh_preserve_volume = False
me_cube.use_remesh_preserve_attributes = False
me_cube.use_mirror_vertex_groups = False
me_cube.update()

# ---- objects
ob_trailer = bpy.data.objects.new('Trailer', me_cube)
ob_light = bpy.data.objects.new('Light', light_light)
ob_camera = bpy.data.objects.new('Camera', cam_camera)

# ---- transforms, parenting, visibility, modifiers, constraints
ob_trailer.location = (0.0, 0.0, 0.0)
ob_trailer.scale = (3.54, 8.656, 3.681)
ob_trailer.lock_rotations_4d = False
ob_trailer.empty_display_type = 'ARROWS'
ob_trailer.lineart.crease_threshold = 0.0
ob_light.location = (4.076, 1.005, 5.904)
ob_light.rotation_euler = (0.6503, 0.05522, 1.866)
ob_light.lock_rotations_4d = False
ob_light.empty_display_type = 'ARROWS'
ob_light.color = (0.0, 0.0, 0.0, 0.0)
ob_light.lineart.crease_threshold = 0.0
ob_camera.location = (7.359, -6.926, 4.958)
ob_camera.rotation_euler = (1.109, 0.0, 0.8149)
ob_camera.lock_rotations_4d = False
ob_camera.empty_display_type = 'ARROWS'
ob_camera.color = (0.0, 0.0, 0.0, 0.0)
ob_camera.display_type = 'WIRE'
ob_camera.lineart.crease_threshold = 0.0

# ---- collection membership
col_collection.objects.link(ob_trailer)
col_collection.objects.link(ob_light)
col_collection.objects.link(ob_camera)

# ---- scene / render settings (as saved in the file)
scene.camera = ob_camera
scene.frame_start = 1; scene.frame_end = 250; scene.frame_set(1)
scene.render.engine = 'BLENDER_EEVEE_NEXT'
scene.cycles.use_denoising = False
scene.cycles.samples = 128
scene.cycles.sampling_pattern = 'TABULATED_SOBOL'
scene.cycles.use_adaptive_sampling = False
scene.cycles.use_light_tree = False
scene.view_settings.view_transform = 'Filmic'
bpy.context.view_layer.update()
